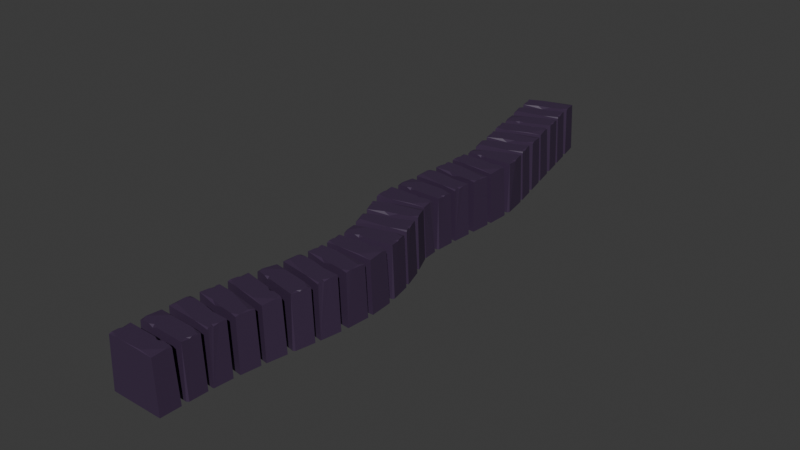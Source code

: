 # Source: puente_derrumbado.blend  (saved by Blender 4.0.36; exported with 4.5.12 LTS)
import bpy
from mathutils import Matrix  # noqa: F401  (used for matrix-valued properties, if any)

bpy.ops.wm.read_factory_settings(use_empty=True)
scene = bpy.context.scene
scene.name = 'Scene'

# ---- collections
col_collection = bpy.data.collections.new('Collection'); scene.collection.children.link(col_collection)

# ---- materials (node trees are filled in below, after node groups)
mat_material_005 = bpy.data.materials.new('Material.005')
mat_material_005.use_transparent_shadow = False
mat_material_001 = bpy.data.materials.new('Material.001')
mat_material_001.use_transparent_shadow = False
mat_material_003 = bpy.data.materials.new('Material.003')
mat_material_003.use_transparent_shadow = False

# ---- material node trees
mat_material_005.use_nodes = True; mat_material_005.node_tree.nodes.clear()
_N = mat_material_005.node_tree.nodes; _L = mat_material_005.node_tree.links
n0 = _N.new('ShaderNodeBsdfPrincipled'); n0.name = 'Principled BSDF'; n0.location = (10, 300)
n0.inputs[0].default_value = (0.05125, 0.02916, 0.06829, 1.0)
n0.inputs[3].default_value = 1.45
n1 = _N.new('ShaderNodeOutputMaterial'); n1.name = 'Material Output'; n1.location = (300, 300)
_L.new(n0.outputs[0], n1.inputs[0])
n1.is_active_output = True
mat_material_001.use_nodes = True; mat_material_001.node_tree.nodes.clear()
_N = mat_material_001.node_tree.nodes; _L = mat_material_001.node_tree.links
n0 = _N.new('ShaderNodeBsdfPrincipled'); n0.name = 'Principled BSDF'; n0.location = (10, 300)
n0.inputs[0].default_value = (0.05125, 0.02916, 0.06829, 1.0)
n0.inputs[3].default_value = 1.45
n1 = _N.new('ShaderNodeOutputMaterial'); n1.name = 'Material Output'; n1.location = (300, 300)
_L.new(n0.outputs[0], n1.inputs[0])
n1.is_active_output = True
mat_material_003.use_nodes = True; mat_material_003.node_tree.nodes.clear()
_N = mat_material_003.node_tree.nodes; _L = mat_material_003.node_tree.links
n0 = _N.new('ShaderNodeBsdfPrincipled'); n0.name = 'Principled BSDF'; n0.location = (10, 300)
n0.inputs[0].default_value = (0.05125, 0.02916, 0.06829, 1.0)
n0.inputs[3].default_value = 1.45
n1 = _N.new('ShaderNodeOutputMaterial'); n1.name = 'Material Output'; n1.location = (300, 300)
_L.new(n0.outputs[0], n1.inputs[0])
n1.is_active_output = True

# ---- world
world_world = bpy.data.worlds.new('World'); scene.world = world_world
world_world.use_nodes = True; world_world.node_tree.nodes.clear()
_N = world_world.node_tree.nodes; _L = world_world.node_tree.links
n0 = _N.new('ShaderNodeOutputWorld'); n0.name = 'World Output'; n0.location = (300, 300)
n1 = _N.new('ShaderNodeBackground'); n1.name = 'Background'; n1.location = (10, 300)
n1.inputs[0].default_value = (0.05088, 0.05088, 0.05088, 1.0)
_L.new(n1.outputs[0], n0.inputs[0])
n0.is_active_output = True
world_world.color = (0.05088, 0.05088, 0.05088)
world_world.use_sun_shadow = False
world_world.sun_shadow_jitter_overblur = 0.0

# ---- meshes
me_cube_005 = bpy.data.meshes.new('Cube.005')
me_cube_005.from_pydata([(49.58, -1.592, -0.6653), (48.61, 0.3893, -5.39), (49.29, 0.3893, -5.549), (47.9, 0.3893, -5.225), (51.53, -1.592, -1.118), (49.23, 0.3894, -5.312), (49.69, -1.593, -5.905), (49.13, 0.3524, -5.533), (47.88, -1.593, -5.085), (49.68, 0.3359, -5.654), (49.37, 0.3898, -1.398), (48.94, 0.3897, -2.522), (49.57, 0.3893, -5.614), (50.23, 0.3895, -4.204), (49.58, 0.3551, -0.8468), (50.11, 0.3899, -0.9742), (49.91, 0.3899, -0.9287), (47.81, -1.593, -5.468), (48.59, 0.3895, -3.793), (49.51, 0.3898, -1.29), (51.37, 0.3493, -1.26), (48.64, 0.2794, -3.3), (50.81, 0.3899, -1.317)], [], [(0, 14, 21, 8), (6, 13, 20, 4), (4, 20, 15, 0), (16, 19, 14), (12, 13, 9), (8, 17, 6, 4), (17, 3, 1, 6), (11, 15, 3, 18), (2, 7, 5), (3, 17, 8), (11, 18, 21), (21, 18, 3), (5, 7, 1), (14, 19, 10), (15, 20, 22), (20, 13, 22), (22, 1, 15), (1, 22, 2, 5), (13, 6, 9), (19, 11, 10), (15, 11, 19, 16), (0, 15, 16, 14), (3, 15, 1), (2, 22, 13, 12), (21, 14, 10, 11), (8, 21, 3), (6, 2, 12, 9), (2, 6, 1, 7), (4, 0, 8)])
_uv = me_cube_005.uv_layers.new(name='UVMap')
_uv.uv.foreach_set('vector', [0.375, 0.0, 0.6128, 0.0, 0.6119, 0.14, 0.375, 0.2308, 0.375, 0.5, 0.625, 0.5183, 0.6108, 0.75, 0.375, 0.75, 0.375, 0.75, 0.6108, 0.75, 0.625, 0.9259, 0.375, 1.0, 0.8284, 0.75, 0.862, 0.7164, 0.6128, 1.0, 0.7362, 0.5, 0.625, 0.5183, 0.6064, 0.5, 0.125, 0.5192, 0.1339, 0.5, 0.375, 0.5, 0.375, 0.75, 0.375, 0.2589, 0.625, 0.25, 0.625, 0.3391, 0.375, 0.5, 0.875, 0.6363, 0.8009, 0.75, 0.875, 0.5, 0.865, 0.5836, 0.625, 0.3656, 0.6017, 0.3692, 0.7554, 0.5228, 0.625, 0.25, 0.1339, 0.5, 0.375, 0.2308, 0.875, 0.6363, 0.865, 0.5836, 0.6119, 0.14, 0.6119, 0.14, 0.865, 0.5836, 0.625, 0.25, 0.7554, 0.5228, 0.6017, 0.3692, 0.7859, 0.5, 0.6128, 1.0, 0.862, 0.7164, 0.625, 0.03123, 0.625, 0.9259, 0.6108, 0.75, 0.625, 0.8095, 0.6108, 0.75, 0.625, 0.5183, 0.625, 0.8095, 0.625, 0.8095, 0.7859, 0.5, 0.8009, 0.75, 0.7859, 0.5, 0.625, 0.8095, 0.7594, 0.5, 0.7554, 0.5228, 0.625, 0.5183, 0.375, 0.5, 0.6064, 0.5, 0.862, 0.7164, 0.875, 0.6363, 0.875, 0.7188, 0.8009, 0.75, 0.875, 0.6363, 0.862, 0.7164, 0.8284, 0.75, 0.375, 1.0, 0.625, 0.9259, 0.625, 0.9534, 0.6128, 1.0, 0.875, 0.5, 0.8009, 0.75, 0.7859, 0.5, 0.7594, 0.5, 0.625, 0.8095, 0.625, 0.5183, 0.7362, 0.5, 0.6119, 0.14, 0.6128, 0.0, 0.625, 0.03123, 0.625, 0.1137, 0.375, 0.2308, 0.6119, 0.14, 0.625, 0.25, 0.375, 0.5, 0.625, 0.3656, 0.625, 0.3888, 0.6064, 0.5, 0.625, 0.3656, 0.375, 0.5, 0.625, 0.3391, 0.6017, 0.3692, 0.375, 0.75, 0.125, 0.75, 0.125, 0.5192])
me_cube_005.materials.append(mat_material_005)
me_cube_005.materials.append(mat_material_001)
me_cube_005.materials.append(mat_material_003)
me_cube_005.update()
me_cube_010 = bpy.data.meshes.new('Cube.010')
me_cube_010.from_pydata([(-8.654, -1.598, -2.597), (-6.765, 0.3841, 0.4678), (-6.78, 0.3841, 1.311), (-6.716, 0.3841, -2.361), (-8.654, -1.598, 2.533), (-6.973, 0.3841, 0.928), (-6.705, -1.598, 2.596), (-6.764, 0.3121, 0.8953), (-6.766, -1.598, -2.537), (-6.792, 0.3307, 2.341), (-8.355, 0.384, -2.412), (-7.753, 0.384, -2.393), (-6.792, 0.3841, 2.048), (-7.255, 0.3841, 2.309), (-8.585, 0.3492, -2.424), (-8.583, 0.384, -1.032), (-8.583, 0.384, -1.547), (-6.609, -1.598, -2.351), (-7.356, 0.3841, -2.193), (-8.338, 0.384, -2.168), (-8.586, 0.3434, 2.276), (-7.557, 0.3466, -2.387), (-8.514, 0.384, 0.9758)], [], [(0, 14, 21, 8), (6, 13, 20, 4), (4, 20, 15, 0), (16, 19, 14), (12, 13, 9), (8, 17, 6, 4), (17, 3, 1, 6), (11, 15, 3, 18), (2, 7, 5), (3, 17, 8), (11, 18, 21), (21, 18, 3), (5, 7, 1), (14, 19, 10), (15, 20, 22), (20, 13, 22), (22, 1, 15), (1, 22, 2, 5), (13, 6, 9), (19, 11, 10), (15, 11, 19, 16), (0, 15, 16, 14), (3, 15, 1), (2, 22, 13, 12), (21, 14, 10, 11), (8, 21, 3), (6, 2, 12, 9), (2, 6, 1, 7), (4, 0, 8)])
me_cube_010.polygons.foreach_set('material_index', [1, 1, 1, 1, 1, 1, 1, 1, 1, 1, 1, 1, 1, 1, 1, 1, 1, 1, 1, 1, 1, 1, 1, 1, 1, 1, 1, 1, 1])
_uv = me_cube_010.uv_layers.new(name='UVMap')
_uv.uv.foreach_set('vector', [0.375, 0.0, 0.6128, 0.0, 0.6119, 0.14, 0.375, 0.2308, 0.375, 0.5, 0.625, 0.5183, 0.6108, 0.75, 0.375, 0.75, 0.375, 0.75, 0.6108, 0.75, 0.625, 0.9259, 0.375, 1.0, 0.8284, 0.75, 0.862, 0.7164, 0.6128, 1.0, 0.7362, 0.5, 0.625, 0.5183, 0.6064, 0.5, 0.125, 0.5192, 0.1339, 0.5, 0.375, 0.5, 0.375, 0.75, 0.375, 0.2589, 0.625, 0.25, 0.625, 0.3391, 0.375, 0.5, 0.875, 0.6363, 0.8009, 0.75, 0.875, 0.5, 0.865, 0.5836, 0.625, 0.3656, 0.6017, 0.3692, 0.7554, 0.5228, 0.625, 0.25, 0.1339, 0.5, 0.375, 0.2308, 0.875, 0.6363, 0.865, 0.5836, 0.6119, 0.14, 0.6119, 0.14, 0.865, 0.5836, 0.625, 0.25, 0.7554, 0.5228, 0.6017, 0.3692, 0.7859, 0.5, 0.6128, 1.0, 0.862, 0.7164, 0.625, 0.03123, 0.625, 0.9259, 0.6108, 0.75, 0.625, 0.8095, 0.6108, 0.75, 0.625, 0.5183, 0.625, 0.8095, 0.625, 0.8095, 0.7859, 0.5, 0.8009, 0.75, 0.7859, 0.5, 0.625, 0.8095, 0.7594, 0.5, 0.7554, 0.5228, 0.625, 0.5183, 0.375, 0.5, 0.6064, 0.5, 0.862, 0.7164, 0.875, 0.6363, 0.875, 0.7188, 0.8009, 0.75, 0.875, 0.6363, 0.862, 0.7164, 0.8284, 0.75, 0.375, 1.0, 0.625, 0.9259, 0.625, 0.9534, 0.6128, 1.0, 0.875, 0.5, 0.8009, 0.75, 0.7859, 0.5, 0.7594, 0.5, 0.625, 0.8095, 0.625, 0.5183, 0.7362, 0.5, 0.6119, 0.14, 0.6128, 0.0, 0.625, 0.03123, 0.625, 0.1137, 0.375, 0.2308, 0.6119, 0.14, 0.625, 0.25, 0.375, 0.5, 0.625, 0.3656, 0.625, 0.3888, 0.6064, 0.5, 0.625, 0.3656, 0.375, 0.5, 0.625, 0.3391, 0.6017, 0.3692, 0.375, 0.75, 0.125, 0.75, 0.125, 0.5192])
me_cube_010.materials.append(mat_material_005)
me_cube_010.materials.append(mat_material_001)
me_cube_010.materials.append(mat_material_003)
me_cube_010.update()
me_cube_011 = bpy.data.meshes.new('Cube.011')
me_cube_011.from_pydata([(-4.266, -1.598, 2.691), (-5.97, 0.3841, -0.3854), (-5.943, 0.3841, -1.229), (-6.062, 0.3841, 2.442), (-3.909, -1.598, -2.426), (-5.747, 0.3841, -0.8453), (-6.008, -1.598, -2.513), (-5.965, 0.3121, -0.8127), (-6.018, -1.598, 2.618), (-5.916, 0.3307, -2.258), (-4.538, 0.3841, 2.49), (-5.113, 0.3841, 2.472), (-5.919, 0.3841, -1.965), (-5.409, 0.3841, -2.225), (-4.321, 0.3494, 2.515), (-4.227, 0.3842, 1.125), (-4.263, 0.3842, 1.64), (-6.158, -1.598, 2.432), (-5.471, 0.3841, 2.273), (-4.54, 0.3841, 2.246), (-3.999, 0.3436, -2.174), (-5.295, 0.3467, 2.466), (-4.161, 0.3842, -0.8818)], [], [(0, 14, 21, 8), (6, 13, 20, 4), (4, 20, 15, 0), (16, 19, 14), (12, 13, 9), (8, 17, 6, 4), (17, 3, 1, 6), (11, 15, 3, 18), (2, 7, 5), (3, 17, 8), (11, 18, 21), (21, 18, 3), (5, 7, 1), (14, 19, 10), (15, 20, 22), (20, 13, 22), (22, 1, 15), (1, 22, 2, 5), (13, 6, 9), (19, 11, 10), (15, 11, 19, 16), (0, 15, 16, 14), (3, 15, 1), (2, 22, 13, 12), (21, 14, 10, 11), (8, 21, 3), (6, 2, 12, 9), (2, 6, 1, 7), (4, 0, 8)])
me_cube_011.polygons.foreach_set('material_index', [1, 1, 1, 1, 1, 1, 1, 1, 1, 1, 1, 1, 1, 1, 1, 1, 1, 1, 1, 1, 1, 1, 1, 1, 1, 1, 1, 1, 1])
_uv = me_cube_011.uv_layers.new(name='UVMap')
_uv.uv.foreach_set('vector', [0.375, 0.0, 0.6128, 0.0, 0.6119, 0.14, 0.375, 0.2308, 0.375, 0.5, 0.625, 0.5183, 0.6108, 0.75, 0.375, 0.75, 0.375, 0.75, 0.6108, 0.75, 0.625, 0.9259, 0.375, 1.0, 0.8284, 0.75, 0.862, 0.7164, 0.6128, 1.0, 0.7362, 0.5, 0.625, 0.5183, 0.6064, 0.5, 0.125, 0.5192, 0.1339, 0.5, 0.375, 0.5, 0.375, 0.75, 0.375, 0.2589, 0.625, 0.25, 0.625, 0.3391, 0.375, 0.5, 0.875, 0.6363, 0.8009, 0.75, 0.875, 0.5, 0.865, 0.5836, 0.625, 0.3656, 0.6017, 0.3692, 0.7554, 0.5228, 0.625, 0.25, 0.1339, 0.5, 0.375, 0.2308, 0.875, 0.6363, 0.865, 0.5836, 0.6119, 0.14, 0.6119, 0.14, 0.865, 0.5836, 0.625, 0.25, 0.7554, 0.5228, 0.6017, 0.3692, 0.7859, 0.5, 0.6128, 1.0, 0.862, 0.7164, 0.625, 0.03123, 0.625, 0.9259, 0.6108, 0.75, 0.625, 0.8095, 0.6108, 0.75, 0.625, 0.5183, 0.625, 0.8095, 0.625, 0.8095, 0.7859, 0.5, 0.8009, 0.75, 0.7859, 0.5, 0.625, 0.8095, 0.7594, 0.5, 0.7554, 0.5228, 0.625, 0.5183, 0.375, 0.5, 0.6064, 0.5, 0.862, 0.7164, 0.875, 0.6363, 0.875, 0.7188, 0.8009, 0.75, 0.875, 0.6363, 0.862, 0.7164, 0.8284, 0.75, 0.375, 1.0, 0.625, 0.9259, 0.625, 0.9534, 0.6128, 1.0, 0.875, 0.5, 0.8009, 0.75, 0.7859, 0.5, 0.7594, 0.5, 0.625, 0.8095, 0.625, 0.5183, 0.7362, 0.5, 0.6119, 0.14, 0.6128, 0.0, 0.625, 0.03123, 0.625, 0.1137, 0.375, 0.2308, 0.6119, 0.14, 0.625, 0.25, 0.375, 0.5, 0.625, 0.3656, 0.625, 0.3888, 0.6064, 0.5, 0.625, 0.3656, 0.375, 0.5, 0.625, 0.3391, 0.6017, 0.3692, 0.375, 0.75, 0.125, 0.75, 0.125, 0.5192])
me_cube_011.materials.append(mat_material_005)
me_cube_011.materials.append(mat_material_001)
me_cube_011.materials.append(mat_material_003)
me_cube_011.update()
me_cube_012 = bpy.data.meshes.new('Cube.012')
me_cube_012.from_pydata([(-1.29, -1.598, -2.175), (-2.638, 0.3843, 2.585), (-3.303, 0.3843, 2.522), (-1.945, 0.3844, 2.651), (-3.387, -1.598, -2.376), (-3.144, 0.3843, 2.318), (-3.797, -1.598, 2.737), (-3.151, 0.3473, 2.559), (-1.863, -1.598, 2.527), (-3.685, 0.3308, 2.501), (-1.455, 0.3844, -1.42), (-1.599, 0.3844, -0.2248), (-3.576, 0.3842, 2.495), (-3.552, 0.3842, 0.9538), (-1.383, 0.3496, -2.006), (-1.95, 0.3844, -2.056), (-1.741, 0.3844, -2.036), (-1.977, -1.598, 2.911), (-1.892, 0.3844, 1.082), (-1.537, 0.3844, -1.567), (-3.296, 0.3437, -2.192), (-1.699, 0.2743, 0.6033), (-2.783, 0.3843, -1.957)], [], [(0, 14, 21, 8), (6, 13, 20, 4), (4, 20, 15, 0), (16, 19, 14), (12, 13, 9), (8, 17, 6, 4), (17, 3, 1, 6), (11, 15, 3, 18), (2, 7, 5), (3, 17, 8), (11, 18, 21), (21, 18, 3), (5, 7, 1), (14, 19, 10), (15, 20, 22), (20, 13, 22), (22, 1, 15), (1, 22, 2, 5), (13, 6, 9), (19, 11, 10), (15, 11, 19, 16), (0, 15, 16, 14), (3, 15, 1), (2, 22, 13, 12), (21, 14, 10, 11), (8, 21, 3), (6, 2, 12, 9), (2, 6, 1, 7), (4, 0, 8)])
me_cube_012.polygons.foreach_set('material_index', [2, 2, 2, 2, 2, 2, 2, 2, 2, 2, 2, 2, 2, 2, 2, 2, 2, 2, 2, 2, 2, 2, 2, 2, 2, 2, 2, 2, 2])
_uv = me_cube_012.uv_layers.new(name='UVMap')
_uv.uv.foreach_set('vector', [0.375, 0.0, 0.6128, 0.0, 0.6119, 0.14, 0.375, 0.2308, 0.375, 0.5, 0.625, 0.5183, 0.6108, 0.75, 0.375, 0.75, 0.375, 0.75, 0.6108, 0.75, 0.625, 0.9259, 0.375, 1.0, 0.8284, 0.75, 0.862, 0.7164, 0.6128, 1.0, 0.7362, 0.5, 0.625, 0.5183, 0.6064, 0.5, 0.125, 0.5192, 0.1339, 0.5, 0.375, 0.5, 0.375, 0.75, 0.375, 0.2589, 0.625, 0.25, 0.625, 0.3391, 0.375, 0.5, 0.875, 0.6363, 0.8009, 0.75, 0.875, 0.5, 0.865, 0.5836, 0.625, 0.3656, 0.6017, 0.3692, 0.7554, 0.5228, 0.625, 0.25, 0.1339, 0.5, 0.375, 0.2308, 0.875, 0.6363, 0.865, 0.5836, 0.6119, 0.14, 0.6119, 0.14, 0.865, 0.5836, 0.625, 0.25, 0.7554, 0.5228, 0.6017, 0.3692, 0.7859, 0.5, 0.6128, 1.0, 0.862, 0.7164, 0.625, 0.03123, 0.625, 0.9259, 0.6108, 0.75, 0.625, 0.8095, 0.6108, 0.75, 0.625, 0.5183, 0.625, 0.8095, 0.625, 0.8095, 0.7859, 0.5, 0.8009, 0.75, 0.7859, 0.5, 0.625, 0.8095, 0.7594, 0.5, 0.7554, 0.5228, 0.625, 0.5183, 0.375, 0.5, 0.6064, 0.5, 0.862, 0.7164, 0.875, 0.6363, 0.875, 0.7188, 0.8009, 0.75, 0.875, 0.6363, 0.862, 0.7164, 0.8284, 0.75, 0.375, 1.0, 0.625, 0.9259, 0.625, 0.9534, 0.6128, 1.0, 0.875, 0.5, 0.8009, 0.75, 0.7859, 0.5, 0.7594, 0.5, 0.625, 0.8095, 0.625, 0.5183, 0.7362, 0.5, 0.6119, 0.14, 0.6128, 0.0, 0.625, 0.03123, 0.625, 0.1137, 0.375, 0.2308, 0.6119, 0.14, 0.625, 0.25, 0.375, 0.5, 0.625, 0.3656, 0.625, 0.3888, 0.6064, 0.5, 0.625, 0.3656, 0.375, 0.5, 0.625, 0.3391, 0.6017, 0.3692, 0.375, 0.75, 0.125, 0.75, 0.125, 0.5192])
me_cube_012.materials.append(mat_material_005)
me_cube_012.materials.append(mat_material_001)
me_cube_012.materials.append(mat_material_003)
me_cube_012.update()
me_cube_013 = bpy.data.meshes.new('Cube.013')
me_cube_013.from_pydata([(-1.357, -1.598, 2.996), (0.1066, 0.3847, -1.704), (0.8295, 0.3848, -1.594), (-0.6466, 0.3846, -1.819), (0.5264, -1.598, 3.284), (0.6437, 0.3848, -1.401), (1.391, -1.597, -1.772), (0.6657, 0.3478, -1.642), (-0.7322, -1.598, -1.699), (1.246, 0.3315, -1.546), (-1.193, 0.3845, 2.245), (-1.033, 0.3845, 1.052), (1.125, 0.3849, -1.548), (0.9804, 0.3849, -0.01593), (-1.273, 0.3497, 2.83), (-0.7595, 0.3846, 2.904), (-0.9494, 0.3846, 2.875), (-0.6069, -1.598, -2.078), (-0.7188, 0.3846, -0.2443), (-1.121, 0.3845, 2.396), (0.4579, 0.3443, 3.096), (-0.9213, 0.2744, 0.2255), (0.007178, 0.3847, 2.841)], [], [(0, 14, 21, 8), (6, 13, 20, 4), (4, 20, 15, 0), (16, 19, 14), (12, 13, 9), (8, 17, 6, 4), (17, 3, 1, 6), (11, 15, 3, 18), (2, 7, 5), (3, 17, 8), (11, 18, 21), (21, 18, 3), (5, 7, 1), (14, 19, 10), (15, 20, 22), (20, 13, 22), (22, 1, 15), (1, 22, 2, 5), (13, 6, 9), (19, 11, 10), (15, 11, 19, 16), (0, 15, 16, 14), (3, 15, 1), (2, 22, 13, 12), (21, 14, 10, 11), (8, 21, 3), (6, 2, 12, 9), (2, 6, 1, 7), (4, 0, 8)])
_uv = me_cube_013.uv_layers.new(name='UVMap')
_uv.uv.foreach_set('vector', [0.375, 0.0, 0.6128, 0.0, 0.6119, 0.14, 0.375, 0.2308, 0.375, 0.5, 0.625, 0.5183, 0.6108, 0.75, 0.375, 0.75, 0.375, 0.75, 0.6108, 0.75, 0.625, 0.9259, 0.375, 1.0, 0.8284, 0.75, 0.862, 0.7164, 0.6128, 1.0, 0.7362, 0.5, 0.625, 0.5183, 0.6064, 0.5, 0.125, 0.5192, 0.1339, 0.5, 0.375, 0.5, 0.375, 0.75, 0.375, 0.2589, 0.625, 0.25, 0.625, 0.3391, 0.375, 0.5, 0.875, 0.6363, 0.8009, 0.75, 0.875, 0.5, 0.865, 0.5836, 0.625, 0.3656, 0.6017, 0.3692, 0.7554, 0.5228, 0.625, 0.25, 0.1339, 0.5, 0.375, 0.2308, 0.875, 0.6363, 0.865, 0.5836, 0.6119, 0.14, 0.6119, 0.14, 0.865, 0.5836, 0.625, 0.25, 0.7554, 0.5228, 0.6017, 0.3692, 0.7859, 0.5, 0.6128, 1.0, 0.862, 0.7164, 0.625, 0.03123, 0.625, 0.9259, 0.6108, 0.75, 0.625, 0.8095, 0.6108, 0.75, 0.625, 0.5183, 0.625, 0.8095, 0.625, 0.8095, 0.7859, 0.5, 0.8009, 0.75, 0.7859, 0.5, 0.625, 0.8095, 0.7594, 0.5, 0.7554, 0.5228, 0.625, 0.5183, 0.375, 0.5, 0.6064, 0.5, 0.862, 0.7164, 0.875, 0.6363, 0.875, 0.7188, 0.8009, 0.75, 0.875, 0.6363, 0.862, 0.7164, 0.8284, 0.75, 0.375, 1.0, 0.625, 0.9259, 0.625, 0.9534, 0.6128, 1.0, 0.875, 0.5, 0.8009, 0.75, 0.7859, 0.5, 0.7594, 0.5, 0.625, 0.8095, 0.625, 0.5183, 0.7362, 0.5, 0.6119, 0.14, 0.6128, 0.0, 0.625, 0.03123, 0.625, 0.1137, 0.375, 0.2308, 0.6119, 0.14, 0.625, 0.25, 0.375, 0.5, 0.625, 0.3656, 0.625, 0.3888, 0.6064, 0.5, 0.625, 0.3656, 0.375, 0.5, 0.625, 0.3391, 0.6017, 0.3692, 0.375, 0.75, 0.125, 0.75, 0.125, 0.5192])
me_cube_013.materials.append(mat_material_005)
me_cube_013.materials.append(mat_material_001)
me_cube_013.materials.append(mat_material_003)
me_cube_013.update()
me_cube_014 = bpy.data.meshes.new('Cube.014')
me_cube_014.from_pydata([(1.883, -1.597, -1.682), (3.207, 0.3854, 1.635), (3.04, 0.3854, 2.462), (3.767, 0.3855, -1.138), (0.9844, -1.597, 3.368), (2.916, 0.3854, 2.054), (2.887, -1.597, 3.738), (3.131, 0.3135, 2.056), (3.753, -1.597, -1.319), (2.842, 0.332, 3.472), (2.152, 0.3851, -1.452), (2.761, 0.3853, -1.334), (2.894, 0.3854, 3.184), (2.382, 0.3853, 3.366), (1.92, 0.3502, -1.502), (1.677, 0.385, -0.1302), (1.768, 0.385, -0.6377), (3.872, -1.597, -1.111), (3.114, 0.3854, -1.073), (2.126, 0.3851, -1.208), (1.092, 0.3444, 3.125), (2.954, 0.3479, -1.296), (1.391, 0.385, 1.857)], [], [(0, 14, 21, 8), (6, 13, 20, 4), (4, 20, 15, 0), (16, 19, 14), (12, 13, 9), (8, 17, 6, 4), (17, 3, 1, 6), (11, 15, 3, 18), (2, 7, 5), (3, 17, 8), (11, 18, 21), (21, 18, 3), (5, 7, 1), (14, 19, 10), (15, 20, 22), (20, 13, 22), (22, 1, 15), (1, 22, 2, 5), (13, 6, 9), (19, 11, 10), (15, 11, 19, 16), (0, 15, 16, 14), (3, 15, 1), (2, 22, 13, 12), (21, 14, 10, 11), (8, 21, 3), (6, 2, 12, 9), (2, 6, 1, 7), (4, 0, 8)])
me_cube_014.polygons.foreach_set('material_index', [1, 1, 1, 1, 1, 1, 1, 1, 1, 1, 1, 1, 1, 1, 1, 1, 1, 1, 1, 1, 1, 1, 1, 1, 1, 1, 1, 1, 1])
_uv = me_cube_014.uv_layers.new(name='UVMap')
_uv.uv.foreach_set('vector', [0.375, 0.0, 0.6128, 0.0, 0.6119, 0.14, 0.375, 0.2308, 0.375, 0.5, 0.625, 0.5183, 0.6108, 0.75, 0.375, 0.75, 0.375, 0.75, 0.6108, 0.75, 0.625, 0.9259, 0.375, 1.0, 0.8284, 0.75, 0.862, 0.7164, 0.6128, 1.0, 0.7362, 0.5, 0.625, 0.5183, 0.6064, 0.5, 0.125, 0.5192, 0.1339, 0.5, 0.375, 0.5, 0.375, 0.75, 0.375, 0.2589, 0.625, 0.25, 0.625, 0.3391, 0.375, 0.5, 0.875, 0.6363, 0.8009, 0.75, 0.875, 0.5, 0.865, 0.5836, 0.625, 0.3656, 0.6017, 0.3692, 0.7554, 0.5228, 0.625, 0.25, 0.1339, 0.5, 0.375, 0.2308, 0.875, 0.6363, 0.865, 0.5836, 0.6119, 0.14, 0.6119, 0.14, 0.865, 0.5836, 0.625, 0.25, 0.7554, 0.5228, 0.6017, 0.3692, 0.7859, 0.5, 0.6128, 1.0, 0.862, 0.7164, 0.625, 0.03123, 0.625, 0.9259, 0.6108, 0.75, 0.625, 0.8095, 0.6108, 0.75, 0.625, 0.5183, 0.625, 0.8095, 0.625, 0.8095, 0.7859, 0.5, 0.8009, 0.75, 0.7859, 0.5, 0.625, 0.8095, 0.7594, 0.5, 0.7554, 0.5228, 0.625, 0.5183, 0.375, 0.5, 0.6064, 0.5, 0.862, 0.7164, 0.875, 0.6363, 0.875, 0.7188, 0.8009, 0.75, 0.875, 0.6363, 0.862, 0.7164, 0.8284, 0.75, 0.375, 1.0, 0.625, 0.9259, 0.625, 0.9534, 0.6128, 1.0, 0.875, 0.5, 0.8009, 0.75, 0.7859, 0.5, 0.7594, 0.5, 0.625, 0.8095, 0.625, 0.5183, 0.7362, 0.5, 0.6119, 0.14, 0.6128, 0.0, 0.625, 0.03123, 0.625, 0.1137, 0.375, 0.2308, 0.6119, 0.14, 0.625, 0.25, 0.375, 0.5, 0.625, 0.3656, 0.625, 0.3888, 0.6064, 0.5, 0.625, 0.3656, 0.375, 0.5, 0.625, 0.3391, 0.6017, 0.3692, 0.375, 0.75, 0.125, 0.75, 0.125, 0.5192])
me_cube_014.materials.append(mat_material_005)
me_cube_014.materials.append(mat_material_001)
me_cube_014.materials.append(mat_material_003)
me_cube_014.update()
me_cube_015 = bpy.data.meshes.new('Cube.015')
me_cube_015.from_pydata([(5.417, -1.596, 4.267), (4.138, 0.3857, 0.9329), (4.306, 0.3857, 0.1061), (3.574, 0.3856, 3.705), (6.409, -1.596, -0.765), (4.431, 0.3858, 0.5178), (4.466, -1.597, -1.171), (4.215, 0.3137, 0.5124), (3.593, -1.597, 3.888), (4.506, 0.3323, -0.9037), (5.141, 0.3861, 4.036), (4.548, 0.3859, 3.911), (4.453, 0.3857, -0.6154), (4.978, 0.3859, -0.7871), (5.375, 0.3514, 4.086), (5.644, 0.3862, 2.72), (5.544, 0.3862, 3.225), (3.48, -1.597, 3.678), (4.209, 0.3858, 3.647), (5.172, 0.3861, 3.793), (6.29, 0.3457, -0.524), (4.36, 0.3485, 3.872), (5.967, 0.3862, 0.7398)], [], [(0, 14, 21, 8), (6, 13, 20, 4), (4, 20, 15, 0), (16, 19, 14), (12, 13, 9), (8, 17, 6, 4), (17, 3, 1, 6), (11, 15, 3, 18), (2, 7, 5), (3, 17, 8), (11, 18, 21), (21, 18, 3), (5, 7, 1), (14, 19, 10), (15, 20, 22), (20, 13, 22), (22, 1, 15), (1, 22, 2, 5), (13, 6, 9), (19, 11, 10), (15, 11, 19, 16), (0, 15, 16, 14), (3, 15, 1), (2, 22, 13, 12), (21, 14, 10, 11), (8, 21, 3), (6, 2, 12, 9), (2, 6, 1, 7), (4, 0, 8)])
me_cube_015.polygons.foreach_set('material_index', [1, 1, 1, 1, 1, 1, 1, 1, 1, 1, 1, 1, 1, 1, 1, 1, 1, 1, 1, 1, 1, 1, 1, 1, 1, 1, 1, 1, 1])
_uv = me_cube_015.uv_layers.new(name='UVMap')
_uv.uv.foreach_set('vector', [0.375, 0.0, 0.6128, 0.0, 0.6119, 0.14, 0.375, 0.2308, 0.375, 0.5, 0.625, 0.5183, 0.6108, 0.75, 0.375, 0.75, 0.375, 0.75, 0.6108, 0.75, 0.625, 0.9259, 0.375, 1.0, 0.8284, 0.75, 0.862, 0.7164, 0.6128, 1.0, 0.7362, 0.5, 0.625, 0.5183, 0.6064, 0.5, 0.125, 0.5192, 0.1339, 0.5, 0.375, 0.5, 0.375, 0.75, 0.375, 0.2589, 0.625, 0.25, 0.625, 0.3391, 0.375, 0.5, 0.875, 0.6363, 0.8009, 0.75, 0.875, 0.5, 0.865, 0.5836, 0.625, 0.3656, 0.6017, 0.3692, 0.7554, 0.5228, 0.625, 0.25, 0.1339, 0.5, 0.375, 0.2308, 0.875, 0.6363, 0.865, 0.5836, 0.6119, 0.14, 0.6119, 0.14, 0.865, 0.5836, 0.625, 0.25, 0.7554, 0.5228, 0.6017, 0.3692, 0.7859, 0.5, 0.6128, 1.0, 0.862, 0.7164, 0.625, 0.03123, 0.625, 0.9259, 0.6108, 0.75, 0.625, 0.8095, 0.6108, 0.75, 0.625, 0.5183, 0.625, 0.8095, 0.625, 0.8095, 0.7859, 0.5, 0.8009, 0.75, 0.7859, 0.5, 0.625, 0.8095, 0.7594, 0.5, 0.7554, 0.5228, 0.625, 0.5183, 0.375, 0.5, 0.6064, 0.5, 0.862, 0.7164, 0.875, 0.6363, 0.875, 0.7188, 0.8009, 0.75, 0.875, 0.6363, 0.862, 0.7164, 0.8284, 0.75, 0.375, 1.0, 0.625, 0.9259, 0.625, 0.9534, 0.6128, 1.0, 0.875, 0.5, 0.8009, 0.75, 0.7859, 0.5, 0.7594, 0.5, 0.625, 0.8095, 0.625, 0.5183, 0.7362, 0.5, 0.6119, 0.14, 0.6128, 0.0, 0.625, 0.03123, 0.625, 0.1137, 0.375, 0.2308, 0.6119, 0.14, 0.625, 0.25, 0.375, 0.5, 0.625, 0.3656, 0.625, 0.3888, 0.6064, 0.5, 0.625, 0.3656, 0.375, 0.5, 0.625, 0.3391, 0.6017, 0.3692, 0.375, 0.75, 0.125, 0.75, 0.125, 0.5192])
me_cube_015.materials.append(mat_material_005)
me_cube_015.materials.append(mat_material_001)
me_cube_015.materials.append(mat_material_003)
me_cube_015.update()
me_cube_016 = bpy.data.meshes.new('Cube.016')
me_cube_016.from_pydata([(8.722, -1.595, -0.3522), (7.196, 0.3868, 4.346), (6.479, 0.3866, 4.209), (7.979, 0.3871, 4.459), (6.877, -1.596, -0.6731), (6.667, 0.3866, 4.024), (5.926, -1.596, 4.367), (6.64, 0.3496, 4.264), (8.074, -1.595, 4.34), (6.067, 0.333, 4.145), (8.55, 0.3871, 0.3981), (8.382, 0.3871, 1.59), (6.187, 0.3865, 4.152), (6.359, 0.3865, 2.62), (8.634, 0.3523, -0.1862), (8.141, 0.3869, -0.2513), (8.323, 0.387, -0.2255), (7.944, -1.595, 4.718), (8.059, 0.387, 2.887), (8.481, 0.3871, 0.2485), (6.936, 0.3459, -0.4827), (8.266, 0.2769, 2.416), (7.382, 0.3867, -0.2068)], [], [(0, 14, 21, 8), (6, 13, 20, 4), (4, 20, 15, 0), (16, 19, 14), (12, 13, 9), (8, 17, 6, 4), (17, 3, 1, 6), (11, 15, 3, 18), (2, 7, 5), (3, 17, 8), (11, 18, 21), (21, 18, 3), (5, 7, 1), (14, 19, 10), (15, 20, 22), (20, 13, 22), (22, 1, 15), (1, 22, 2, 5), (13, 6, 9), (19, 11, 10), (15, 11, 19, 16), (0, 15, 16, 14), (3, 15, 1), (2, 22, 13, 12), (21, 14, 10, 11), (8, 21, 3), (6, 2, 12, 9), (2, 6, 1, 7), (4, 0, 8)])
me_cube_016.polygons.foreach_set('material_index', [2, 2, 2, 2, 2, 2, 2, 2, 2, 2, 2, 2, 2, 2, 2, 2, 2, 2, 2, 2, 2, 2, 2, 2, 2, 2, 2, 2, 2])
_uv = me_cube_016.uv_layers.new(name='UVMap')
_uv.uv.foreach_set('vector', [0.375, 0.0, 0.6128, 0.0, 0.6119, 0.14, 0.375, 0.2308, 0.375, 0.5, 0.625, 0.5183, 0.6108, 0.75, 0.375, 0.75, 0.375, 0.75, 0.6108, 0.75, 0.625, 0.9259, 0.375, 1.0, 0.8284, 0.75, 0.862, 0.7164, 0.6128, 1.0, 0.7362, 0.5, 0.625, 0.5183, 0.6064, 0.5, 0.125, 0.5192, 0.1339, 0.5, 0.375, 0.5, 0.375, 0.75, 0.375, 0.2589, 0.625, 0.25, 0.625, 0.3391, 0.375, 0.5, 0.875, 0.6363, 0.8009, 0.75, 0.875, 0.5, 0.865, 0.5836, 0.625, 0.3656, 0.6017, 0.3692, 0.7554, 0.5228, 0.625, 0.25, 0.1339, 0.5, 0.375, 0.2308, 0.875, 0.6363, 0.865, 0.5836, 0.6119, 0.14, 0.6119, 0.14, 0.865, 0.5836, 0.625, 0.25, 0.7554, 0.5228, 0.6017, 0.3692, 0.7859, 0.5, 0.6128, 1.0, 0.862, 0.7164, 0.625, 0.03123, 0.625, 0.9259, 0.6108, 0.75, 0.625, 0.8095, 0.6108, 0.75, 0.625, 0.5183, 0.625, 0.8095, 0.625, 0.8095, 0.7859, 0.5, 0.8009, 0.75, 0.7859, 0.5, 0.625, 0.8095, 0.7594, 0.5, 0.7554, 0.5228, 0.625, 0.5183, 0.375, 0.5, 0.6064, 0.5, 0.862, 0.7164, 0.875, 0.6363, 0.875, 0.7188, 0.8009, 0.75, 0.875, 0.6363, 0.862, 0.7164, 0.8284, 0.75, 0.375, 1.0, 0.625, 0.9259, 0.625, 0.9534, 0.6128, 1.0, 0.875, 0.5, 0.8009, 0.75, 0.7859, 0.5, 0.7594, 0.5, 0.625, 0.8095, 0.625, 0.5183, 0.7362, 0.5, 0.6119, 0.14, 0.6128, 0.0, 0.625, 0.03123, 0.625, 0.1137, 0.375, 0.2308, 0.6119, 0.14, 0.625, 0.25, 0.375, 0.5, 0.625, 0.3656, 0.625, 0.3888, 0.6064, 0.5, 0.625, 0.3656, 0.375, 0.5, 0.625, 0.3391, 0.6017, 0.3692, 0.375, 0.75, 0.125, 0.75, 0.125, 0.5192])
me_cube_016.materials.append(mat_material_005)
me_cube_016.materials.append(mat_material_001)
me_cube_016.materials.append(mat_material_003)
me_cube_016.update()
me_cube_017 = bpy.data.meshes.new('Cube.017')
me_cube_017.from_pydata([(8.656, -1.595, 4.819), (9.933, 0.3876, 0.06387), (10.55, 0.3878, 0.09625), (9.278, 0.3873, -0.007633), (10.89, -1.594, 4.988), (10.41, 0.3877, 0.3073), (11.0, -1.594, -0.1398), (10.41, 0.3507, 0.06578), (9.205, -1.595, 0.1146), (10.9, 0.3345, 0.1005), (8.812, 0.3874, 4.066), (8.949, 0.3874, 2.87), (10.8, 0.3879, 0.1104), (10.86, 0.3879, 1.652), (8.743, 0.3526, 4.653), (9.331, 0.3876, 4.721), (9.111, 0.3875, 4.699), (9.314, -1.595, -0.2666), (9.231, 0.3874, 1.569), (8.897, 0.3874, 4.218), (10.78, 0.3475, 4.807), (9.044, 0.2772, 2.042), (10.22, 0.3879, 4.593)], [], [(0, 14, 21, 8), (6, 13, 20, 4), (4, 20, 15, 0), (16, 19, 14), (12, 13, 9), (8, 17, 6, 4), (17, 3, 1, 6), (11, 15, 3, 18), (2, 7, 5), (3, 17, 8), (11, 18, 21), (21, 18, 3), (5, 7, 1), (14, 19, 10), (15, 20, 22), (20, 13, 22), (22, 1, 15), (1, 22, 2, 5), (13, 6, 9), (19, 11, 10), (15, 11, 19, 16), (0, 15, 16, 14), (3, 15, 1), (2, 22, 13, 12), (21, 14, 10, 11), (8, 21, 3), (6, 2, 12, 9), (2, 6, 1, 7), (4, 0, 8)])
_uv = me_cube_017.uv_layers.new(name='UVMap')
_uv.uv.foreach_set('vector', [0.375, 0.0, 0.6128, 0.0, 0.6119, 0.14, 0.375, 0.2308, 0.375, 0.5, 0.625, 0.5183, 0.6108, 0.75, 0.375, 0.75, 0.375, 0.75, 0.6108, 0.75, 0.625, 0.9259, 0.375, 1.0, 0.8284, 0.75, 0.862, 0.7164, 0.6128, 1.0, 0.7362, 0.5, 0.625, 0.5183, 0.6064, 0.5, 0.125, 0.5192, 0.1339, 0.5, 0.375, 0.5, 0.375, 0.75, 0.375, 0.2589, 0.625, 0.25, 0.625, 0.3391, 0.375, 0.5, 0.875, 0.6363, 0.8009, 0.75, 0.875, 0.5, 0.865, 0.5836, 0.625, 0.3656, 0.6017, 0.3692, 0.7554, 0.5228, 0.625, 0.25, 0.1339, 0.5, 0.375, 0.2308, 0.875, 0.6363, 0.865, 0.5836, 0.6119, 0.14, 0.6119, 0.14, 0.865, 0.5836, 0.625, 0.25, 0.7554, 0.5228, 0.6017, 0.3692, 0.7859, 0.5, 0.6128, 1.0, 0.862, 0.7164, 0.625, 0.03123, 0.625, 0.9259, 0.6108, 0.75, 0.625, 0.8095, 0.6108, 0.75, 0.625, 0.5183, 0.625, 0.8095, 0.625, 0.8095, 0.7859, 0.5, 0.8009, 0.75, 0.7859, 0.5, 0.625, 0.8095, 0.7594, 0.5, 0.7554, 0.5228, 0.625, 0.5183, 0.375, 0.5, 0.6064, 0.5, 0.862, 0.7164, 0.875, 0.6363, 0.875, 0.7188, 0.8009, 0.75, 0.875, 0.6363, 0.862, 0.7164, 0.8284, 0.75, 0.375, 1.0, 0.625, 0.9259, 0.625, 0.9534, 0.6128, 1.0, 0.875, 0.5, 0.8009, 0.75, 0.7859, 0.5, 0.7594, 0.5, 0.625, 0.8095, 0.625, 0.5183, 0.7362, 0.5, 0.6119, 0.14, 0.6128, 0.0, 0.625, 0.03123, 0.625, 0.1137, 0.375, 0.2308, 0.6119, 0.14, 0.625, 0.25, 0.375, 0.5, 0.625, 0.3656, 0.625, 0.3888, 0.6064, 0.5, 0.625, 0.3656, 0.375, 0.5, 0.625, 0.3391, 0.6017, 0.3692, 0.375, 0.75, 0.125, 0.75, 0.125, 0.5192])
me_cube_017.materials.append(mat_material_005)
me_cube_017.materials.append(mat_material_001)
me_cube_017.materials.append(mat_material_003)
me_cube_017.update()
me_cube_018 = bpy.data.meshes.new('Cube.018')
me_cube_018.from_pydata([(11.42, -1.594, -0.1161), (13.37, 0.3887, 2.768), (13.47, 0.3888, 3.606), (13.04, 0.3885, -0.04172), (11.44, -1.594, 5.013), (13.21, 0.3887, 3.245), (13.74, -1.593, 4.871), (13.43, 0.3168, 3.192), (12.98, -1.594, -0.2124), (13.6, 0.3355, 4.628), (11.67, 0.3881, 0.04032), (12.18, 0.3883, 0.006838), (13.55, 0.3889, 4.337), (13.04, 0.3887, 4.648), (11.47, 0.3533, 0.04926), (11.49, 0.3881, 1.442), (11.48, 0.3881, 0.9264), (13.13, -1.594, -0.03866), (12.53, 0.3884, 0.1747), (11.69, 0.3881, 0.2833), (11.51, 0.3477, 4.749), (12.35, 0.3509, -0.003139), (11.58, 0.3883, 3.443)], [], [(0, 14, 21, 8), (6, 13, 20, 4), (4, 20, 15, 0), (16, 19, 14), (12, 13, 9), (8, 17, 6, 4), (17, 3, 1, 6), (11, 15, 3, 18), (2, 7, 5), (3, 17, 8), (11, 18, 21), (21, 18, 3), (5, 7, 1), (14, 19, 10), (15, 20, 22), (20, 13, 22), (22, 1, 15), (1, 22, 2, 5), (13, 6, 9), (19, 11, 10), (15, 11, 19, 16), (0, 15, 16, 14), (3, 15, 1), (2, 22, 13, 12), (21, 14, 10, 11), (8, 21, 3), (6, 2, 12, 9), (2, 6, 1, 7), (4, 0, 8)])
me_cube_018.polygons.foreach_set('material_index', [1, 1, 1, 1, 1, 1, 1, 1, 1, 1, 1, 1, 1, 1, 1, 1, 1, 1, 1, 1, 1, 1, 1, 1, 1, 1, 1, 1, 1])
_uv = me_cube_018.uv_layers.new(name='UVMap')
_uv.uv.foreach_set('vector', [0.375, 0.0, 0.6128, 0.0, 0.6119, 0.14, 0.375, 0.2308, 0.375, 0.5, 0.625, 0.5183, 0.6108, 0.75, 0.375, 0.75, 0.375, 0.75, 0.6108, 0.75, 0.625, 0.9259, 0.375, 1.0, 0.8284, 0.75, 0.862, 0.7164, 0.6128, 1.0, 0.7362, 0.5, 0.625, 0.5183, 0.6064, 0.5, 0.125, 0.5192, 0.1339, 0.5, 0.375, 0.5, 0.375, 0.75, 0.375, 0.2589, 0.625, 0.25, 0.625, 0.3391, 0.375, 0.5, 0.875, 0.6363, 0.8009, 0.75, 0.875, 0.5, 0.865, 0.5836, 0.625, 0.3656, 0.6017, 0.3692, 0.7554, 0.5228, 0.625, 0.25, 0.1339, 0.5, 0.375, 0.2308, 0.875, 0.6363, 0.865, 0.5836, 0.6119, 0.14, 0.6119, 0.14, 0.865, 0.5836, 0.625, 0.25, 0.7554, 0.5228, 0.6017, 0.3692, 0.7859, 0.5, 0.6128, 1.0, 0.862, 0.7164, 0.625, 0.03123, 0.625, 0.9259, 0.6108, 0.75, 0.625, 0.8095, 0.6108, 0.75, 0.625, 0.5183, 0.625, 0.8095, 0.625, 0.8095, 0.7859, 0.5, 0.8009, 0.75, 0.7859, 0.5, 0.625, 0.8095, 0.7594, 0.5, 0.7554, 0.5228, 0.625, 0.5183, 0.375, 0.5, 0.6064, 0.5, 0.862, 0.7164, 0.875, 0.6363, 0.875, 0.7188, 0.8009, 0.75, 0.875, 0.6363, 0.862, 0.7164, 0.8284, 0.75, 0.375, 1.0, 0.625, 0.9259, 0.625, 0.9534, 0.6128, 1.0, 0.875, 0.5, 0.8009, 0.75, 0.7859, 0.5, 0.7594, 0.5, 0.625, 0.8095, 0.625, 0.5183, 0.7362, 0.5, 0.6119, 0.14, 0.6128, 0.0, 0.625, 0.03123, 0.625, 0.1137, 0.375, 0.2308, 0.6119, 0.14, 0.625, 0.25, 0.375, 0.5, 0.625, 0.3656, 0.625, 0.3888, 0.6064, 0.5, 0.625, 0.3656, 0.375, 0.5, 0.625, 0.3391, 0.6017, 0.3692, 0.375, 0.75, 0.125, 0.75, 0.125, 0.5192])
me_cube_018.materials.append(mat_material_005)
me_cube_018.materials.append(mat_material_001)
me_cube_018.materials.append(mat_material_003)
me_cube_018.update()
me_cube_019 = bpy.data.meshes.new('Cube.019')
me_cube_019.from_pydata([(16.61, -1.593, 4.284), (14.01, 0.3888, 1.769), (13.87, 0.3888, 0.9359), (14.46, 0.3891, 4.561), (15.27, -1.593, -0.6682), (14.12, 0.3888, 1.272), (13.59, -1.594, -0.312), (13.93, 0.3168, 1.349), (14.55, -1.593, 4.723), (13.7, 0.3353, -0.07903), (16.24, 0.3894, 4.213), (15.57, 0.3893, 4.35), (13.76, 0.3887, 0.2091), (14.12, 0.3888, -0.1429), (16.49, 0.3547, 4.142), (16.12, 0.3893, 2.797), (16.26, 0.3894, 3.295), (14.35, -1.593, 4.576), (15.11, 0.3892, 4.248), (16.16, 0.3894, 3.983), (15.27, 0.3484, -0.3999), (15.36, 0.3519, 4.391), (15.55, 0.3891, 0.8793)], [], [(0, 14, 21, 8), (6, 13, 20, 4), (4, 20, 15, 0), (16, 19, 14), (12, 13, 9), (8, 17, 6, 4), (17, 3, 1, 6), (11, 15, 3, 18), (2, 7, 5), (3, 17, 8), (11, 18, 21), (21, 18, 3), (5, 7, 1), (14, 19, 10), (15, 20, 22), (20, 13, 22), (22, 1, 15), (1, 22, 2, 5), (13, 6, 9), (19, 11, 10), (15, 11, 19, 16), (0, 15, 16, 14), (3, 15, 1), (2, 22, 13, 12), (21, 14, 10, 11), (8, 21, 3), (6, 2, 12, 9), (2, 6, 1, 7), (4, 0, 8)])
me_cube_019.polygons.foreach_set('material_index', [1, 1, 1, 1, 1, 1, 1, 1, 1, 1, 1, 1, 1, 1, 1, 1, 1, 1, 1, 1, 1, 1, 1, 1, 1, 1, 1, 1, 1])
_uv = me_cube_019.uv_layers.new(name='UVMap')
_uv.uv.foreach_set('vector', [0.375, 0.0, 0.6128, 0.0, 0.6119, 0.14, 0.375, 0.2308, 0.375, 0.5, 0.625, 0.5183, 0.6108, 0.75, 0.375, 0.75, 0.375, 0.75, 0.6108, 0.75, 0.625, 0.9259, 0.375, 1.0, 0.8284, 0.75, 0.862, 0.7164, 0.6128, 1.0, 0.7362, 0.5, 0.625, 0.5183, 0.6064, 0.5, 0.125, 0.5192, 0.1339, 0.5, 0.375, 0.5, 0.375, 0.75, 0.375, 0.2589, 0.625, 0.25, 0.625, 0.3391, 0.375, 0.5, 0.875, 0.6363, 0.8009, 0.75, 0.875, 0.5, 0.865, 0.5836, 0.625, 0.3656, 0.6017, 0.3692, 0.7554, 0.5228, 0.625, 0.25, 0.1339, 0.5, 0.375, 0.2308, 0.875, 0.6363, 0.865, 0.5836, 0.6119, 0.14, 0.6119, 0.14, 0.865, 0.5836, 0.625, 0.25, 0.7554, 0.5228, 0.6017, 0.3692, 0.7859, 0.5, 0.6128, 1.0, 0.862, 0.7164, 0.625, 0.03123, 0.625, 0.9259, 0.6108, 0.75, 0.625, 0.8095, 0.6108, 0.75, 0.625, 0.5183, 0.625, 0.8095, 0.625, 0.8095, 0.7859, 0.5, 0.8009, 0.75, 0.7859, 0.5, 0.625, 0.8095, 0.7594, 0.5, 0.7554, 0.5228, 0.625, 0.5183, 0.375, 0.5, 0.6064, 0.5, 0.862, 0.7164, 0.875, 0.6363, 0.875, 0.7188, 0.8009, 0.75, 0.875, 0.6363, 0.862, 0.7164, 0.8284, 0.75, 0.375, 1.0, 0.625, 0.9259, 0.625, 0.9534, 0.6128, 1.0, 0.875, 0.5, 0.8009, 0.75, 0.7859, 0.5, 0.7594, 0.5, 0.625, 0.8095, 0.625, 0.5183, 0.7362, 0.5, 0.6119, 0.14, 0.6128, 0.0, 0.625, 0.03123, 0.625, 0.1137, 0.375, 0.2308, 0.6119, 0.14, 0.625, 0.25, 0.375, 0.5, 0.625, 0.3656, 0.625, 0.3888, 0.6064, 0.5, 0.625, 0.3656, 0.375, 0.5, 0.625, 0.3391, 0.6017, 0.3692, 0.375, 0.75, 0.125, 0.75, 0.125, 0.5192])
me_cube_019.materials.append(mat_material_005)
me_cube_019.materials.append(mat_material_001)
me_cube_019.materials.append(mat_material_003)
me_cube_019.update()
me_cube_020 = bpy.data.meshes.new('Cube.020')
me_cube_020.from_pydata([(17.4, -1.593, -1.386), (18.32, 0.3897, 3.462), (17.58, 0.3896, 3.699), (19.05, 0.3898, 3.198), (15.69, -1.593, -0.8035), (17.67, 0.3896, 3.442), (17.13, -1.593, 4.117), (17.76, 0.3527, 3.666), (19.07, -1.593, 3.048), (17.17, 0.3362, 3.848), (17.61, 0.3893, -0.6411), (18.03, 0.3894, 0.4858), (17.28, 0.3896, 3.795), (16.73, 0.3894, 2.358), (17.4, 0.3544, -1.194), (16.92, 0.3892, -1.005), (17.09, 0.3892, -1.059), (19.14, -1.593, 3.445), (18.37, 0.3896, 1.785), (17.47, 0.3893, -0.7322), (15.82, 0.3485, -0.6638), (18.32, 0.2794, 1.267), (16.31, 0.3891, -0.626)], [], [(0, 14, 21, 8), (6, 13, 20, 4), (4, 20, 15, 0), (16, 19, 14), (12, 13, 9), (8, 17, 6, 4), (17, 3, 1, 6), (11, 15, 3, 18), (2, 7, 5), (3, 17, 8), (11, 18, 21), (21, 18, 3), (5, 7, 1), (14, 19, 10), (15, 20, 22), (20, 13, 22), (22, 1, 15), (1, 22, 2, 5), (13, 6, 9), (19, 11, 10), (15, 11, 19, 16), (0, 15, 16, 14), (3, 15, 1), (2, 22, 13, 12), (21, 14, 10, 11), (8, 21, 3), (6, 2, 12, 9), (2, 6, 1, 7), (4, 0, 8)])
me_cube_020.polygons.foreach_set('material_index', [2, 2, 2, 2, 2, 2, 2, 2, 2, 2, 2, 2, 2, 2, 2, 2, 2, 2, 2, 2, 2, 2, 2, 2, 2, 2, 2, 2, 2])
_uv = me_cube_020.uv_layers.new(name='UVMap')
_uv.uv.foreach_set('vector', [0.375, 0.0, 0.6128, 0.0, 0.6119, 0.14, 0.375, 0.2308, 0.375, 0.5, 0.625, 0.5183, 0.6108, 0.75, 0.375, 0.75, 0.375, 0.75, 0.6108, 0.75, 0.625, 0.9259, 0.375, 1.0, 0.8284, 0.75, 0.862, 0.7164, 0.6128, 1.0, 0.7362, 0.5, 0.625, 0.5183, 0.6064, 0.5, 0.125, 0.5192, 0.1339, 0.5, 0.375, 0.5, 0.375, 0.75, 0.375, 0.2589, 0.625, 0.25, 0.625, 0.3391, 0.375, 0.5, 0.875, 0.6363, 0.8009, 0.75, 0.875, 0.5, 0.865, 0.5836, 0.625, 0.3656, 0.6017, 0.3692, 0.7554, 0.5228, 0.625, 0.25, 0.1339, 0.5, 0.375, 0.2308, 0.875, 0.6363, 0.865, 0.5836, 0.6119, 0.14, 0.6119, 0.14, 0.865, 0.5836, 0.625, 0.25, 0.7554, 0.5228, 0.6017, 0.3692, 0.7859, 0.5, 0.6128, 1.0, 0.862, 0.7164, 0.625, 0.03123, 0.625, 0.9259, 0.6108, 0.75, 0.625, 0.8095, 0.6108, 0.75, 0.625, 0.5183, 0.625, 0.8095, 0.625, 0.8095, 0.7859, 0.5, 0.8009, 0.75, 0.7859, 0.5, 0.625, 0.8095, 0.7594, 0.5, 0.7554, 0.5228, 0.625, 0.5183, 0.375, 0.5, 0.6064, 0.5, 0.862, 0.7164, 0.875, 0.6363, 0.875, 0.7188, 0.8009, 0.75, 0.875, 0.6363, 0.862, 0.7164, 0.8284, 0.75, 0.375, 1.0, 0.625, 0.9259, 0.625, 0.9534, 0.6128, 1.0, 0.875, 0.5, 0.8009, 0.75, 0.7859, 0.5, 0.7594, 0.5, 0.625, 0.8095, 0.625, 0.5183, 0.7362, 0.5, 0.6119, 0.14, 0.6128, 0.0, 0.625, 0.03123, 0.625, 0.1137, 0.375, 0.2308, 0.6119, 0.14, 0.625, 0.25, 0.375, 0.5, 0.625, 0.3656, 0.625, 0.3888, 0.6064, 0.5, 0.625, 0.3656, 0.375, 0.5, 0.625, 0.3391, 0.6017, 0.3692, 0.375, 0.75, 0.125, 0.75, 0.125, 0.5192])
me_cube_020.materials.append(mat_material_005)
me_cube_020.materials.append(mat_material_001)
me_cube_020.materials.append(mat_material_003)
me_cube_020.update()
me_cube_021 = bpy.data.meshes.new('Cube.021')
me_cube_021.from_pydata([(19.74, -1.593, 3.183), (18.77, 0.3893, -1.701), (19.42, 0.3893, -1.984), (18.1, 0.3893, -1.406), (21.53, -1.592, 2.403), (19.36, 0.3893, -1.72), (19.82, -1.593, -2.433), (19.26, 0.3523, -1.94), (18.08, -1.593, -1.254), (19.78, 0.3359, -2.16), (19.53, 0.3897, 2.436), (19.11, 0.3896, 1.308), (19.68, 0.3893, -2.1), (20.31, 0.3895, -0.7), (19.73, 0.355, 2.989), (20.23, 0.3898, 2.769), (20.04, 0.3898, 2.849), (18.01, -1.593, -1.651), (18.77, 0.3895, 0.007806), (19.67, 0.3898, 2.527), (21.4, 0.3493, 2.261), (18.82, 0.2793, 0.5265), (20.88, 0.3898, 2.29)], [], [(0, 14, 21, 8), (6, 13, 20, 4), (4, 20, 15, 0), (16, 19, 14), (12, 13, 9), (8, 17, 6, 4), (17, 3, 1, 6), (11, 15, 3, 18), (2, 7, 5), (3, 17, 8), (11, 18, 21), (21, 18, 3), (5, 7, 1), (14, 19, 10), (15, 20, 22), (20, 13, 22), (22, 1, 15), (1, 22, 2, 5), (13, 6, 9), (19, 11, 10), (15, 11, 19, 16), (0, 15, 16, 14), (3, 15, 1), (2, 22, 13, 12), (21, 14, 10, 11), (8, 21, 3), (6, 2, 12, 9), (2, 6, 1, 7), (4, 0, 8)])
_uv = me_cube_021.uv_layers.new(name='UVMap')
_uv.uv.foreach_set('vector', [0.375, 0.0, 0.6128, 0.0, 0.6119, 0.14, 0.375, 0.2308, 0.375, 0.5, 0.625, 0.5183, 0.6108, 0.75, 0.375, 0.75, 0.375, 0.75, 0.6108, 0.75, 0.625, 0.9259, 0.375, 1.0, 0.8284, 0.75, 0.862, 0.7164, 0.6128, 1.0, 0.7362, 0.5, 0.625, 0.5183, 0.6064, 0.5, 0.125, 0.5192, 0.1339, 0.5, 0.375, 0.5, 0.375, 0.75, 0.375, 0.2589, 0.625, 0.25, 0.625, 0.3391, 0.375, 0.5, 0.875, 0.6363, 0.8009, 0.75, 0.875, 0.5, 0.865, 0.5836, 0.625, 0.3656, 0.6017, 0.3692, 0.7554, 0.5228, 0.625, 0.25, 0.1339, 0.5, 0.375, 0.2308, 0.875, 0.6363, 0.865, 0.5836, 0.6119, 0.14, 0.6119, 0.14, 0.865, 0.5836, 0.625, 0.25, 0.7554, 0.5228, 0.6017, 0.3692, 0.7859, 0.5, 0.6128, 1.0, 0.862, 0.7164, 0.625, 0.03123, 0.625, 0.9259, 0.6108, 0.75, 0.625, 0.8095, 0.6108, 0.75, 0.625, 0.5183, 0.625, 0.8095, 0.625, 0.8095, 0.7859, 0.5, 0.8009, 0.75, 0.7859, 0.5, 0.625, 0.8095, 0.7594, 0.5, 0.7554, 0.5228, 0.625, 0.5183, 0.375, 0.5, 0.6064, 0.5, 0.862, 0.7164, 0.875, 0.6363, 0.875, 0.7188, 0.8009, 0.75, 0.875, 0.6363, 0.862, 0.7164, 0.8284, 0.75, 0.375, 1.0, 0.625, 0.9259, 0.625, 0.9534, 0.6128, 1.0, 0.875, 0.5, 0.8009, 0.75, 0.7859, 0.5, 0.7594, 0.5, 0.625, 0.8095, 0.625, 0.5183, 0.7362, 0.5, 0.6119, 0.14, 0.6128, 0.0, 0.625, 0.03123, 0.625, 0.1137, 0.375, 0.2308, 0.6119, 0.14, 0.625, 0.25, 0.375, 0.5, 0.625, 0.3656, 0.625, 0.3888, 0.6064, 0.5, 0.625, 0.3656, 0.375, 0.5, 0.625, 0.3391, 0.6017, 0.3692, 0.375, 0.75, 0.125, 0.75, 0.125, 0.5192])
me_cube_021.materials.append(mat_material_005)
me_cube_021.materials.append(mat_material_001)
me_cube_021.materials.append(mat_material_003)
me_cube_021.update()
me_cube_022 = bpy.data.meshes.new('Cube.022')
me_cube_022.from_pydata([(20.53, -1.593, -2.644), (23.03, 0.3897, 0.1117), (23.04, 0.3897, 0.9553), (22.98, 0.3893, -2.717), (21.75, -1.592, 2.338), (22.84, 0.3897, 0.5807), (23.15, -1.592, 2.237), (23.04, 0.3177, 0.5388), (22.92, -1.593, -2.889), (23.07, 0.3365, 1.984), (20.99, 0.3893, -2.573), (21.79, 0.3893, -2.664), (23.06, 0.3898, 1.691), (22.65, 0.3899, 1.972), (20.67, 0.3545, -2.507), (20.98, 0.3895, -1.151), (20.86, 0.3894, -1.653), (23.09, -1.593, -2.71), (22.29, 0.3893, -2.518), (21.05, 0.3894, -2.336), (21.72, 0.3493, 2.073), (22.04, 0.3519, -2.69), (21.48, 0.3897, 0.7866)], [], [(0, 14, 21, 8), (6, 13, 20, 4), (4, 20, 15, 0), (16, 19, 14), (12, 13, 9), (8, 17, 6, 4), (17, 3, 1, 6), (11, 15, 3, 18), (2, 7, 5), (3, 17, 8), (11, 18, 21), (21, 18, 3), (5, 7, 1), (14, 19, 10), (15, 20, 22), (20, 13, 22), (22, 1, 15), (1, 22, 2, 5), (13, 6, 9), (19, 11, 10), (15, 11, 19, 16), (0, 15, 16, 14), (3, 15, 1), (2, 22, 13, 12), (21, 14, 10, 11), (8, 21, 3), (6, 2, 12, 9), (2, 6, 1, 7), (4, 0, 8)])
me_cube_022.polygons.foreach_set('material_index', [1, 1, 1, 1, 1, 1, 1, 1, 1, 1, 1, 1, 1, 1, 1, 1, 1, 1, 1, 1, 1, 1, 1, 1, 1, 1, 1, 1, 1])
_uv = me_cube_022.uv_layers.new(name='UVMap')
_uv.uv.foreach_set('vector', [0.375, 0.0, 0.6128, 0.0, 0.6119, 0.14, 0.375, 0.2308, 0.375, 0.5, 0.625, 0.5183, 0.6108, 0.75, 0.375, 0.75, 0.375, 0.75, 0.6108, 0.75, 0.625, 0.9259, 0.375, 1.0, 0.8284, 0.75, 0.862, 0.7164, 0.6128, 1.0, 0.7362, 0.5, 0.625, 0.5183, 0.6064, 0.5, 0.125, 0.5192, 0.1339, 0.5, 0.375, 0.5, 0.375, 0.75, 0.375, 0.2589, 0.625, 0.25, 0.625, 0.3391, 0.375, 0.5, 0.875, 0.6363, 0.8009, 0.75, 0.875, 0.5, 0.865, 0.5836, 0.625, 0.3656, 0.6017, 0.3692, 0.7554, 0.5228, 0.625, 0.25, 0.1339, 0.5, 0.375, 0.2308, 0.875, 0.6363, 0.865, 0.5836, 0.6119, 0.14, 0.6119, 0.14, 0.865, 0.5836, 0.625, 0.25, 0.7554, 0.5228, 0.6017, 0.3692, 0.7859, 0.5, 0.6128, 1.0, 0.862, 0.7164, 0.625, 0.03123, 0.625, 0.9259, 0.6108, 0.75, 0.625, 0.8095, 0.6108, 0.75, 0.625, 0.5183, 0.625, 0.8095, 0.625, 0.8095, 0.7859, 0.5, 0.8009, 0.75, 0.7859, 0.5, 0.625, 0.8095, 0.7594, 0.5, 0.7554, 0.5228, 0.625, 0.5183, 0.375, 0.5, 0.6064, 0.5, 0.862, 0.7164, 0.875, 0.6363, 0.875, 0.7188, 0.8009, 0.75, 0.875, 0.6363, 0.862, 0.7164, 0.8284, 0.75, 0.375, 1.0, 0.625, 0.9259, 0.625, 0.9534, 0.6128, 1.0, 0.875, 0.5, 0.8009, 0.75, 0.7859, 0.5, 0.7594, 0.5, 0.625, 0.8095, 0.625, 0.5183, 0.7362, 0.5, 0.6119, 0.14, 0.6128, 0.0, 0.625, 0.03123, 0.625, 0.1137, 0.375, 0.2308, 0.6119, 0.14, 0.625, 0.25, 0.375, 0.5, 0.625, 0.3656, 0.625, 0.3888, 0.6064, 0.5, 0.625, 0.3656, 0.375, 0.5, 0.625, 0.3391, 0.6017, 0.3692, 0.375, 0.75, 0.125, 0.75, 0.125, 0.5192])
me_cube_022.materials.append(mat_material_005)
me_cube_022.materials.append(mat_material_001)
me_cube_022.materials.append(mat_material_003)
me_cube_022.update()
me_cube_023 = bpy.data.meshes.new('Cube.023')
me_cube_023.from_pydata([(25.53, -1.592, 2.33), (23.8, 0.3896, -0.7636), (23.82, 0.3895, -1.607), (23.75, 0.3899, 2.065), (25.85, -1.593, -2.789), (24.02, 0.3895, -1.222), (23.74, -1.593, -2.891), (23.8, 0.3175, -1.191), (23.79, -1.592, 2.243), (23.83, 0.3359, -2.636), (25.25, 0.3899, 2.135), (24.67, 0.3899, 2.1), (23.83, 0.3894, -2.343), (24.35, 0.3893, -2.601), (25.47, 0.3551, 2.154), (25.56, 0.3897, 0.7639), (25.53, 0.3898, 1.279), (23.65, -1.592, 2.056), (24.32, 0.3899, 1.899), (25.25, 0.3898, 1.89), (25.76, 0.3488, -2.537), (24.5, 0.3525, 2.094), (25.61, 0.3895, -1.242)], [], [(0, 14, 21, 8), (6, 13, 20, 4), (4, 20, 15, 0), (16, 19, 14), (12, 13, 9), (8, 17, 6, 4), (17, 3, 1, 6), (11, 15, 3, 18), (2, 7, 5), (3, 17, 8), (11, 18, 21), (21, 18, 3), (5, 7, 1), (14, 19, 10), (15, 20, 22), (20, 13, 22), (22, 1, 15), (1, 22, 2, 5), (13, 6, 9), (19, 11, 10), (15, 11, 19, 16), (0, 15, 16, 14), (3, 15, 1), (2, 22, 13, 12), (21, 14, 10, 11), (8, 21, 3), (6, 2, 12, 9), (2, 6, 1, 7), (4, 0, 8)])
me_cube_023.polygons.foreach_set('material_index', [1, 1, 1, 1, 1, 1, 1, 1, 1, 1, 1, 1, 1, 1, 1, 1, 1, 1, 1, 1, 1, 1, 1, 1, 1, 1, 1, 1, 1])
_uv = me_cube_023.uv_layers.new(name='UVMap')
_uv.uv.foreach_set('vector', [0.375, 0.0, 0.6128, 0.0, 0.6119, 0.14, 0.375, 0.2308, 0.375, 0.5, 0.625, 0.5183, 0.6108, 0.75, 0.375, 0.75, 0.375, 0.75, 0.6108, 0.75, 0.625, 0.9259, 0.375, 1.0, 0.8284, 0.75, 0.862, 0.7164, 0.6128, 1.0, 0.7362, 0.5, 0.625, 0.5183, 0.6064, 0.5, 0.125, 0.5192, 0.1339, 0.5, 0.375, 0.5, 0.375, 0.75, 0.375, 0.2589, 0.625, 0.25, 0.625, 0.3391, 0.375, 0.5, 0.875, 0.6363, 0.8009, 0.75, 0.875, 0.5, 0.865, 0.5836, 0.625, 0.3656, 0.6017, 0.3692, 0.7554, 0.5228, 0.625, 0.25, 0.1339, 0.5, 0.375, 0.2308, 0.875, 0.6363, 0.865, 0.5836, 0.6119, 0.14, 0.6119, 0.14, 0.865, 0.5836, 0.625, 0.25, 0.7554, 0.5228, 0.6017, 0.3692, 0.7859, 0.5, 0.6128, 1.0, 0.862, 0.7164, 0.625, 0.03123, 0.625, 0.9259, 0.6108, 0.75, 0.625, 0.8095, 0.6108, 0.75, 0.625, 0.5183, 0.625, 0.8095, 0.625, 0.8095, 0.7859, 0.5, 0.8009, 0.75, 0.7859, 0.5, 0.625, 0.8095, 0.7594, 0.5, 0.7554, 0.5228, 0.625, 0.5183, 0.375, 0.5, 0.6064, 0.5, 0.862, 0.7164, 0.875, 0.6363, 0.875, 0.7188, 0.8009, 0.75, 0.875, 0.6363, 0.862, 0.7164, 0.8284, 0.75, 0.375, 1.0, 0.625, 0.9259, 0.625, 0.9534, 0.6128, 1.0, 0.875, 0.5, 0.8009, 0.75, 0.7859, 0.5, 0.7594, 0.5, 0.625, 0.8095, 0.625, 0.5183, 0.7362, 0.5, 0.6119, 0.14, 0.6128, 0.0, 0.625, 0.03123, 0.625, 0.1137, 0.375, 0.2308, 0.6119, 0.14, 0.625, 0.25, 0.375, 0.5, 0.625, 0.3656, 0.625, 0.3888, 0.6064, 0.5, 0.625, 0.3656, 0.375, 0.5, 0.625, 0.3391, 0.6017, 0.3692, 0.375, 0.75, 0.125, 0.75, 0.125, 0.5192])
me_cube_023.materials.append(mat_material_005)
me_cube_023.materials.append(mat_material_001)
me_cube_023.materials.append(mat_material_003)
me_cube_023.update()
me_cube_024 = bpy.data.meshes.new('Cube.024')
me_cube_024.from_pydata([(28.38, -1.593, -2.598), (27.21, 0.3899, 2.19), (26.51, 0.3899, 2.135), (27.93, 0.3899, 2.247), (26.36, -1.593, -2.756), (26.68, 0.3898, 1.928), (26.01, -1.592, 2.362), (26.67, 0.3529, 2.17), (28.01, -1.593, 2.123), (26.12, 0.3365, 2.121), (28.26, 0.3894, -1.84), (28.16, 0.3895, -0.6403), (26.23, 0.3899, 2.113), (26.24, 0.3897, 0.5726), (28.3, 0.3545, -2.428), (27.76, 0.3893, -2.467), (27.96, 0.3893, -2.451), (27.9, -1.592, 2.509), (27.92, 0.3897, 0.6736), (28.17, 0.3894, -1.986), (26.46, 0.3488, -2.575), (28.09, 0.2795, 0.1912), (26.96, 0.3893, -2.352)], [], [(0, 14, 21, 8), (6, 13, 20, 4), (4, 20, 15, 0), (16, 19, 14), (12, 13, 9), (8, 17, 6, 4), (17, 3, 1, 6), (11, 15, 3, 18), (2, 7, 5), (3, 17, 8), (11, 18, 21), (21, 18, 3), (5, 7, 1), (14, 19, 10), (15, 20, 22), (20, 13, 22), (22, 1, 15), (1, 22, 2, 5), (13, 6, 9), (19, 11, 10), (15, 11, 19, 16), (0, 15, 16, 14), (3, 15, 1), (2, 22, 13, 12), (21, 14, 10, 11), (8, 21, 3), (6, 2, 12, 9), (2, 6, 1, 7), (4, 0, 8)])
me_cube_024.polygons.foreach_set('material_index', [2, 2, 2, 2, 2, 2, 2, 2, 2, 2, 2, 2, 2, 2, 2, 2, 2, 2, 2, 2, 2, 2, 2, 2, 2, 2, 2, 2, 2])
_uv = me_cube_024.uv_layers.new(name='UVMap')
_uv.uv.foreach_set('vector', [0.375, 0.0, 0.6128, 0.0, 0.6119, 0.14, 0.375, 0.2308, 0.375, 0.5, 0.625, 0.5183, 0.6108, 0.75, 0.375, 0.75, 0.375, 0.75, 0.6108, 0.75, 0.625, 0.9259, 0.375, 1.0, 0.8284, 0.75, 0.862, 0.7164, 0.6128, 1.0, 0.7362, 0.5, 0.625, 0.5183, 0.6064, 0.5, 0.125, 0.5192, 0.1339, 0.5, 0.375, 0.5, 0.375, 0.75, 0.375, 0.2589, 0.625, 0.25, 0.625, 0.3391, 0.375, 0.5, 0.875, 0.6363, 0.8009, 0.75, 0.875, 0.5, 0.865, 0.5836, 0.625, 0.3656, 0.6017, 0.3692, 0.7554, 0.5228, 0.625, 0.25, 0.1339, 0.5, 0.375, 0.2308, 0.875, 0.6363, 0.865, 0.5836, 0.6119, 0.14, 0.6119, 0.14, 0.865, 0.5836, 0.625, 0.25, 0.7554, 0.5228, 0.6017, 0.3692, 0.7859, 0.5, 0.6128, 1.0, 0.862, 0.7164, 0.625, 0.03123, 0.625, 0.9259, 0.6108, 0.75, 0.625, 0.8095, 0.6108, 0.75, 0.625, 0.5183, 0.625, 0.8095, 0.625, 0.8095, 0.7859, 0.5, 0.8009, 0.75, 0.7859, 0.5, 0.625, 0.8095, 0.7594, 0.5, 0.7554, 0.5228, 0.625, 0.5183, 0.375, 0.5, 0.6064, 0.5, 0.862, 0.7164, 0.875, 0.6363, 0.875, 0.7188, 0.8009, 0.75, 0.875, 0.6363, 0.862, 0.7164, 0.8284, 0.75, 0.375, 1.0, 0.625, 0.9259, 0.625, 0.9534, 0.6128, 1.0, 0.875, 0.5, 0.8009, 0.75, 0.7859, 0.5, 0.7594, 0.5, 0.625, 0.8095, 0.625, 0.5183, 0.7362, 0.5, 0.6119, 0.14, 0.6128, 0.0, 0.625, 0.03123, 0.625, 0.1137, 0.375, 0.2308, 0.6119, 0.14, 0.625, 0.25, 0.375, 0.5, 0.625, 0.3656, 0.625, 0.3888, 0.6064, 0.5, 0.625, 0.3656, 0.375, 0.5, 0.625, 0.3391, 0.6017, 0.3692, 0.375, 0.75, 0.125, 0.75, 0.125, 0.5192])
me_cube_024.materials.append(mat_material_005)
me_cube_024.materials.append(mat_material_001)
me_cube_024.materials.append(mat_material_003)
me_cube_024.update()
me_cube_025 = bpy.data.meshes.new('Cube.025')
me_cube_025.from_pydata([(28.56, -1.592, 2.563), (29.74, 0.3893, -2.227), (30.42, 0.3893, -2.178), (29.01, 0.3893, -2.286), (30.6, -1.592, 2.716), (30.26, 0.3894, -1.971), (30.92, -1.593, -2.403), (30.26, 0.3524, -2.212), (28.94, -1.593, -2.159), (30.81, 0.3359, -2.166), (28.69, 0.3898, 1.802), (28.79, 0.3897, 0.6022), (30.7, 0.3893, -2.158), (30.7, 0.3895, -0.6167), (28.65, 0.3551, 2.391), (29.19, 0.3899, 2.43), (28.99, 0.3899, 2.414), (29.04, -1.593, -2.545), (29.03, 0.3895, -0.7119), (28.78, 0.3898, 1.948), (30.51, 0.3493, 2.533), (28.85, 0.2794, -0.2293), (30.0, 0.3899, 2.311)], [], [(0, 14, 21, 8), (6, 13, 20, 4), (4, 20, 15, 0), (16, 19, 14), (12, 13, 9), (8, 17, 6, 4), (17, 3, 1, 6), (11, 15, 3, 18), (2, 7, 5), (3, 17, 8), (11, 18, 21), (21, 18, 3), (5, 7, 1), (14, 19, 10), (15, 20, 22), (20, 13, 22), (22, 1, 15), (1, 22, 2, 5), (13, 6, 9), (19, 11, 10), (15, 11, 19, 16), (0, 15, 16, 14), (3, 15, 1), (2, 22, 13, 12), (21, 14, 10, 11), (8, 21, 3), (6, 2, 12, 9), (2, 6, 1, 7), (4, 0, 8)])
_uv = me_cube_025.uv_layers.new(name='UVMap')
_uv.uv.foreach_set('vector', [0.375, 0.0, 0.6128, 0.0, 0.6119, 0.14, 0.375, 0.2308, 0.375, 0.5, 0.625, 0.5183, 0.6108, 0.75, 0.375, 0.75, 0.375, 0.75, 0.6108, 0.75, 0.625, 0.9259, 0.375, 1.0, 0.8284, 0.75, 0.862, 0.7164, 0.6128, 1.0, 0.7362, 0.5, 0.625, 0.5183, 0.6064, 0.5, 0.125, 0.5192, 0.1339, 0.5, 0.375, 0.5, 0.375, 0.75, 0.375, 0.2589, 0.625, 0.25, 0.625, 0.3391, 0.375, 0.5, 0.875, 0.6363, 0.8009, 0.75, 0.875, 0.5, 0.865, 0.5836, 0.625, 0.3656, 0.6017, 0.3692, 0.7554, 0.5228, 0.625, 0.25, 0.1339, 0.5, 0.375, 0.2308, 0.875, 0.6363, 0.865, 0.5836, 0.6119, 0.14, 0.6119, 0.14, 0.865, 0.5836, 0.625, 0.25, 0.7554, 0.5228, 0.6017, 0.3692, 0.7859, 0.5, 0.6128, 1.0, 0.862, 0.7164, 0.625, 0.03123, 0.625, 0.9259, 0.6108, 0.75, 0.625, 0.8095, 0.6108, 0.75, 0.625, 0.5183, 0.625, 0.8095, 0.625, 0.8095, 0.7859, 0.5, 0.8009, 0.75, 0.7859, 0.5, 0.625, 0.8095, 0.7594, 0.5, 0.7554, 0.5228, 0.625, 0.5183, 0.375, 0.5, 0.6064, 0.5, 0.862, 0.7164, 0.875, 0.6363, 0.875, 0.7188, 0.8009, 0.75, 0.875, 0.6363, 0.862, 0.7164, 0.8284, 0.75, 0.375, 1.0, 0.625, 0.9259, 0.625, 0.9534, 0.6128, 1.0, 0.875, 0.5, 0.8009, 0.75, 0.7859, 0.5, 0.7594, 0.5, 0.625, 0.8095, 0.625, 0.5183, 0.7362, 0.5, 0.6119, 0.14, 0.6128, 0.0, 0.625, 0.03123, 0.625, 0.1137, 0.375, 0.2308, 0.6119, 0.14, 0.625, 0.25, 0.375, 0.5, 0.625, 0.3656, 0.625, 0.3888, 0.6064, 0.5, 0.625, 0.3656, 0.375, 0.5, 0.625, 0.3391, 0.6017, 0.3692, 0.375, 0.75, 0.125, 0.75, 0.125, 0.5192])
me_cube_025.materials.append(mat_material_005)
me_cube_025.materials.append(mat_material_001)
me_cube_025.materials.append(mat_material_003)
me_cube_025.update()
me_cube_026 = bpy.data.meshes.new('Cube.026')
me_cube_026.from_pydata([(31.38, -1.593, -2.374), (33.14, 0.3897, 0.6876), (33.15, 0.3897, 1.531), (33.12, 0.3893, -2.141), (31.1, -1.592, 2.748), (32.93, 0.3897, 1.153), (33.27, -1.592, 2.815), (33.15, 0.3177, 1.115), (33.08, -1.593, -2.315), (33.16, 0.3365, 2.561), (31.66, 0.3893, -2.187), (32.23, 0.3893, -2.159), (33.15, 0.3898, 2.268), (32.62, 0.3899, 2.541), (31.44, 0.3545, -2.202), (31.37, 0.3895, -0.8115), (31.39, 0.3894, -1.326), (33.21, -1.593, -2.132), (32.58, 0.3893, -1.957), (31.66, 0.3894, -1.943), (31.19, 0.3493, 2.491), (32.41, 0.3519, -2.15), (31.33, 0.3897, 1.194)], [], [(0, 14, 21, 8), (6, 13, 20, 4), (4, 20, 15, 0), (16, 19, 14), (12, 13, 9), (8, 17, 6, 4), (17, 3, 1, 6), (11, 15, 3, 18), (2, 7, 5), (3, 17, 8), (11, 18, 21), (21, 18, 3), (5, 7, 1), (14, 19, 10), (15, 20, 22), (20, 13, 22), (22, 1, 15), (1, 22, 2, 5), (13, 6, 9), (19, 11, 10), (15, 11, 19, 16), (0, 15, 16, 14), (3, 15, 1), (2, 22, 13, 12), (21, 14, 10, 11), (8, 21, 3), (6, 2, 12, 9), (2, 6, 1, 7), (4, 0, 8)])
me_cube_026.polygons.foreach_set('material_index', [1, 1, 1, 1, 1, 1, 1, 1, 1, 1, 1, 1, 1, 1, 1, 1, 1, 1, 1, 1, 1, 1, 1, 1, 1, 1, 1, 1, 1])
_uv = me_cube_026.uv_layers.new(name='UVMap')
_uv.uv.foreach_set('vector', [0.375, 0.0, 0.6128, 0.0, 0.6119, 0.14, 0.375, 0.2308, 0.375, 0.5, 0.625, 0.5183, 0.6108, 0.75, 0.375, 0.75, 0.375, 0.75, 0.6108, 0.75, 0.625, 0.9259, 0.375, 1.0, 0.8284, 0.75, 0.862, 0.7164, 0.6128, 1.0, 0.7362, 0.5, 0.625, 0.5183, 0.6064, 0.5, 0.125, 0.5192, 0.1339, 0.5, 0.375, 0.5, 0.375, 0.75, 0.375, 0.2589, 0.625, 0.25, 0.625, 0.3391, 0.375, 0.5, 0.875, 0.6363, 0.8009, 0.75, 0.875, 0.5, 0.865, 0.5836, 0.625, 0.3656, 0.6017, 0.3692, 0.7554, 0.5228, 0.625, 0.25, 0.1339, 0.5, 0.375, 0.2308, 0.875, 0.6363, 0.865, 0.5836, 0.6119, 0.14, 0.6119, 0.14, 0.865, 0.5836, 0.625, 0.25, 0.7554, 0.5228, 0.6017, 0.3692, 0.7859, 0.5, 0.6128, 1.0, 0.862, 0.7164, 0.625, 0.03123, 0.625, 0.9259, 0.6108, 0.75, 0.625, 0.8095, 0.6108, 0.75, 0.625, 0.5183, 0.625, 0.8095, 0.625, 0.8095, 0.7859, 0.5, 0.8009, 0.75, 0.7859, 0.5, 0.625, 0.8095, 0.7594, 0.5, 0.7554, 0.5228, 0.625, 0.5183, 0.375, 0.5, 0.6064, 0.5, 0.862, 0.7164, 0.875, 0.6363, 0.875, 0.7188, 0.8009, 0.75, 0.875, 0.6363, 0.862, 0.7164, 0.8284, 0.75, 0.375, 1.0, 0.625, 0.9259, 0.625, 0.9534, 0.6128, 1.0, 0.875, 0.5, 0.8009, 0.75, 0.7859, 0.5, 0.7594, 0.5, 0.625, 0.8095, 0.625, 0.5183, 0.7362, 0.5, 0.6119, 0.14, 0.6128, 0.0, 0.625, 0.03123, 0.625, 0.1137, 0.375, 0.2308, 0.6119, 0.14, 0.625, 0.25, 0.375, 0.5, 0.625, 0.3656, 0.625, 0.3888, 0.6064, 0.5, 0.625, 0.3656, 0.375, 0.5, 0.625, 0.3391, 0.6017, 0.3692, 0.375, 0.75, 0.125, 0.75, 0.125, 0.5192])
me_cube_026.materials.append(mat_material_005)
me_cube_026.materials.append(mat_material_001)
me_cube_026.materials.append(mat_material_003)
me_cube_026.update()
me_cube_027 = bpy.data.meshes.new('Cube.027')
me_cube_027.from_pydata([(36.7, -1.592, 2.325), (33.89, 0.3896, -0.203), (33.84, 0.3895, -1.045), (34.05, 0.3899, 2.621), (34.86, -1.593, -2.462), (34.04, 0.3895, -0.6821), (33.69, -1.593, -2.318), (33.85, 0.3175, -0.6289), (34.13, -1.592, 2.793), (33.77, 0.3359, -2.072), (36.35, 0.3899, 2.228), (35.38, 0.3899, 2.475), (33.79, 0.3894, -1.78), (34.13, 0.3893, -2.08), (36.57, 0.3551, 2.181), (36.07, 0.3897, 0.8812), (36.25, 0.3898, 1.362), (33.92, -1.592, 2.625), (34.8, 0.3899, 2.375), (36.24, 0.3898, 2.007), (34.88, 0.3488, -2.206), (35.07, 0.3525, 2.541), (35.28, 0.3895, -0.9744)], [], [(0, 14, 21, 8), (6, 13, 20, 4), (4, 20, 15, 0), (16, 19, 14), (12, 13, 9), (8, 17, 6, 4), (17, 3, 1, 6), (11, 15, 3, 18), (2, 7, 5), (3, 17, 8), (11, 18, 21), (21, 18, 3), (5, 7, 1), (14, 19, 10), (15, 20, 22), (20, 13, 22), (22, 1, 15), (1, 22, 2, 5), (13, 6, 9), (19, 11, 10), (15, 11, 19, 16), (0, 15, 16, 14), (3, 15, 1), (2, 22, 13, 12), (21, 14, 10, 11), (8, 21, 3), (6, 2, 12, 9), (2, 6, 1, 7), (4, 0, 8)])
me_cube_027.polygons.foreach_set('material_index', [1, 1, 1, 1, 1, 1, 1, 1, 1, 1, 1, 1, 1, 1, 1, 1, 1, 1, 1, 1, 1, 1, 1, 1, 1, 1, 1, 1, 1])
_uv = me_cube_027.uv_layers.new(name='UVMap')
_uv.uv.foreach_set('vector', [0.375, 0.0, 0.6128, 0.0, 0.6119, 0.14, 0.375, 0.2308, 0.375, 0.5, 0.625, 0.5183, 0.6108, 0.75, 0.375, 0.75, 0.375, 0.75, 0.6108, 0.75, 0.625, 0.9259, 0.375, 1.0, 0.8284, 0.75, 0.862, 0.7164, 0.6128, 1.0, 0.7362, 0.5, 0.625, 0.5183, 0.6064, 0.5, 0.125, 0.5192, 0.1339, 0.5, 0.375, 0.5, 0.375, 0.75, 0.375, 0.2589, 0.625, 0.25, 0.625, 0.3391, 0.375, 0.5, 0.875, 0.6363, 0.8009, 0.75, 0.875, 0.5, 0.865, 0.5836, 0.625, 0.3656, 0.6017, 0.3692, 0.7554, 0.5228, 0.625, 0.25, 0.1339, 0.5, 0.375, 0.2308, 0.875, 0.6363, 0.865, 0.5836, 0.6119, 0.14, 0.6119, 0.14, 0.865, 0.5836, 0.625, 0.25, 0.7554, 0.5228, 0.6017, 0.3692, 0.7859, 0.5, 0.6128, 1.0, 0.862, 0.7164, 0.625, 0.03123, 0.625, 0.9259, 0.6108, 0.75, 0.625, 0.8095, 0.6108, 0.75, 0.625, 0.5183, 0.625, 0.8095, 0.625, 0.8095, 0.7859, 0.5, 0.8009, 0.75, 0.7859, 0.5, 0.625, 0.8095, 0.7594, 0.5, 0.7554, 0.5228, 0.625, 0.5183, 0.375, 0.5, 0.6064, 0.5, 0.862, 0.7164, 0.875, 0.6363, 0.875, 0.7188, 0.8009, 0.75, 0.875, 0.6363, 0.862, 0.7164, 0.8284, 0.75, 0.375, 1.0, 0.625, 0.9259, 0.625, 0.9534, 0.6128, 1.0, 0.875, 0.5, 0.8009, 0.75, 0.7859, 0.5, 0.7594, 0.5, 0.625, 0.8095, 0.625, 0.5183, 0.7362, 0.5, 0.6119, 0.14, 0.6128, 0.0, 0.625, 0.03123, 0.625, 0.1137, 0.375, 0.2308, 0.6119, 0.14, 0.625, 0.25, 0.375, 0.5, 0.625, 0.3656, 0.625, 0.3888, 0.6064, 0.5, 0.625, 0.3656, 0.375, 0.5, 0.625, 0.3391, 0.6017, 0.3692, 0.375, 0.75, 0.125, 0.75, 0.125, 0.5192])
me_cube_027.materials.append(mat_material_005)
me_cube_027.materials.append(mat_material_001)
me_cube_027.materials.append(mat_material_003)
me_cube_027.update()
me_cube_028 = bpy.data.meshes.new('Cube.028')
me_cube_028.from_pydata([(37.29, -1.593, -3.027), (38.26, 0.3899, 1.695), (37.58, 0.3899, 1.854), (38.97, 0.3899, 1.53), (35.34, -1.593, -2.574), (37.64, 0.3898, 1.617), (37.19, -1.592, 2.213), (37.74, 0.3529, 1.839), (38.99, -1.593, 1.393), (37.19, 0.3365, 1.959), (37.5, 0.3894, -2.297), (37.93, 0.3895, -1.173), (37.3, 0.3899, 1.919), (36.64, 0.3897, 0.509), (37.29, 0.3545, -2.848), (36.76, 0.3893, -2.721), (36.96, 0.3893, -2.766), (39.06, -1.592, 1.776), (38.28, 0.3897, 0.09791), (37.36, 0.3894, -2.404), (35.5, 0.3488, -2.435), (38.23, 0.2795, -0.3949), (36.06, 0.3893, -2.378)], [], [(0, 14, 21, 8), (6, 13, 20, 4), (4, 20, 15, 0), (16, 19, 14), (12, 13, 9), (8, 17, 6, 4), (17, 3, 1, 6), (11, 15, 3, 18), (2, 7, 5), (3, 17, 8), (11, 18, 21), (21, 18, 3), (5, 7, 1), (14, 19, 10), (15, 20, 22), (20, 13, 22), (22, 1, 15), (1, 22, 2, 5), (13, 6, 9), (19, 11, 10), (15, 11, 19, 16), (0, 15, 16, 14), (3, 15, 1), (2, 22, 13, 12), (21, 14, 10, 11), (8, 21, 3), (6, 2, 12, 9), (2, 6, 1, 7), (4, 0, 8)])
me_cube_028.polygons.foreach_set('material_index', [2, 2, 2, 2, 2, 2, 2, 2, 2, 2, 2, 2, 2, 2, 2, 2, 2, 2, 2, 2, 2, 2, 2, 2, 2, 2, 2, 2, 2])
_uv = me_cube_028.uv_layers.new(name='UVMap')
_uv.uv.foreach_set('vector', [0.375, 0.0, 0.6128, 0.0, 0.6119, 0.14, 0.375, 0.2308, 0.375, 0.5, 0.625, 0.5183, 0.6108, 0.75, 0.375, 0.75, 0.375, 0.75, 0.6108, 0.75, 0.625, 0.9259, 0.375, 1.0, 0.8284, 0.75, 0.862, 0.7164, 0.6128, 1.0, 0.7362, 0.5, 0.625, 0.5183, 0.6064, 0.5, 0.125, 0.5192, 0.1339, 0.5, 0.375, 0.5, 0.375, 0.75, 0.375, 0.2589, 0.625, 0.25, 0.625, 0.3391, 0.375, 0.5, 0.875, 0.6363, 0.8009, 0.75, 0.875, 0.5, 0.865, 0.5836, 0.625, 0.3656, 0.6017, 0.3692, 0.7554, 0.5228, 0.625, 0.25, 0.1339, 0.5, 0.375, 0.2308, 0.875, 0.6363, 0.865, 0.5836, 0.6119, 0.14, 0.6119, 0.14, 0.865, 0.5836, 0.625, 0.25, 0.7554, 0.5228, 0.6017, 0.3692, 0.7859, 0.5, 0.6128, 1.0, 0.862, 0.7164, 0.625, 0.03123, 0.625, 0.9259, 0.6108, 0.75, 0.625, 0.8095, 0.6108, 0.75, 0.625, 0.5183, 0.625, 0.8095, 0.625, 0.8095, 0.7859, 0.5, 0.8009, 0.75, 0.7859, 0.5, 0.625, 0.8095, 0.7594, 0.5, 0.7554, 0.5228, 0.625, 0.5183, 0.375, 0.5, 0.6064, 0.5, 0.862, 0.7164, 0.875, 0.6363, 0.875, 0.7188, 0.8009, 0.75, 0.875, 0.6363, 0.862, 0.7164, 0.8284, 0.75, 0.375, 1.0, 0.625, 0.9259, 0.625, 0.9534, 0.6128, 1.0, 0.875, 0.5, 0.8009, 0.75, 0.7859, 0.5, 0.7594, 0.5, 0.625, 0.8095, 0.625, 0.5183, 0.7362, 0.5, 0.6119, 0.14, 0.6128, 0.0, 0.625, 0.03123, 0.625, 0.1137, 0.375, 0.2308, 0.6119, 0.14, 0.625, 0.25, 0.375, 0.5, 0.625, 0.3656, 0.625, 0.3888, 0.6064, 0.5, 0.625, 0.3656, 0.375, 0.5, 0.625, 0.3391, 0.6017, 0.3692, 0.375, 0.75, 0.125, 0.75, 0.125, 0.5192])
me_cube_028.materials.append(mat_material_005)
me_cube_028.materials.append(mat_material_001)
me_cube_028.materials.append(mat_material_003)
me_cube_028.update()
me_cube_029 = bpy.data.meshes.new('Cube.029')
me_cube_029.from_pydata([(39.71, -1.592, 1.627), (38.73, 0.3893, -3.098), (39.42, 0.3893, -3.256), (38.02, 0.3893, -2.932), (41.65, -1.592, 1.175), (39.35, 0.3894, -3.019), (39.81, -1.593, -3.612), (39.25, 0.3524, -3.241), (38.0, -1.593, -2.793), (39.8, 0.3359, -3.362), (39.5, 0.3898, 0.8946), (39.06, 0.3897, -0.2288), (39.7, 0.3893, -3.321), (40.35, 0.3895, -1.911), (39.71, 0.3551, 1.446), (40.23, 0.3899, 1.319), (40.04, 0.3899, 1.364), (37.93, -1.593, -3.176), (38.72, 0.3895, -1.5), (39.64, 0.3898, 1.002), (41.49, 0.3493, 1.033), (38.76, 0.2794, -1.007), (40.93, 0.3899, 0.9755)], [], [(0, 14, 21, 8), (6, 13, 20, 4), (4, 20, 15, 0), (16, 19, 14), (12, 13, 9), (8, 17, 6, 4), (17, 3, 1, 6), (11, 15, 3, 18), (2, 7, 5), (3, 17, 8), (11, 18, 21), (21, 18, 3), (5, 7, 1), (14, 19, 10), (15, 20, 22), (20, 13, 22), (22, 1, 15), (1, 22, 2, 5), (13, 6, 9), (19, 11, 10), (15, 11, 19, 16), (0, 15, 16, 14), (3, 15, 1), (2, 22, 13, 12), (21, 14, 10, 11), (8, 21, 3), (6, 2, 12, 9), (2, 6, 1, 7), (4, 0, 8)])
_uv = me_cube_029.uv_layers.new(name='UVMap')
_uv.uv.foreach_set('vector', [0.375, 0.0, 0.6128, 0.0, 0.6119, 0.14, 0.375, 0.2308, 0.375, 0.5, 0.625, 0.5183, 0.6108, 0.75, 0.375, 0.75, 0.375, 0.75, 0.6108, 0.75, 0.625, 0.9259, 0.375, 1.0, 0.8284, 0.75, 0.862, 0.7164, 0.6128, 1.0, 0.7362, 0.5, 0.625, 0.5183, 0.6064, 0.5, 0.125, 0.5192, 0.1339, 0.5, 0.375, 0.5, 0.375, 0.75, 0.375, 0.2589, 0.625, 0.25, 0.625, 0.3391, 0.375, 0.5, 0.875, 0.6363, 0.8009, 0.75, 0.875, 0.5, 0.865, 0.5836, 0.625, 0.3656, 0.6017, 0.3692, 0.7554, 0.5228, 0.625, 0.25, 0.1339, 0.5, 0.375, 0.2308, 0.875, 0.6363, 0.865, 0.5836, 0.6119, 0.14, 0.6119, 0.14, 0.865, 0.5836, 0.625, 0.25, 0.7554, 0.5228, 0.6017, 0.3692, 0.7859, 0.5, 0.6128, 1.0, 0.862, 0.7164, 0.625, 0.03123, 0.625, 0.9259, 0.6108, 0.75, 0.625, 0.8095, 0.6108, 0.75, 0.625, 0.5183, 0.625, 0.8095, 0.625, 0.8095, 0.7859, 0.5, 0.8009, 0.75, 0.7859, 0.5, 0.625, 0.8095, 0.7594, 0.5, 0.7554, 0.5228, 0.625, 0.5183, 0.375, 0.5, 0.6064, 0.5, 0.862, 0.7164, 0.875, 0.6363, 0.875, 0.7188, 0.8009, 0.75, 0.875, 0.6363, 0.862, 0.7164, 0.8284, 0.75, 0.375, 1.0, 0.625, 0.9259, 0.625, 0.9534, 0.6128, 1.0, 0.875, 0.5, 0.8009, 0.75, 0.7859, 0.5, 0.7594, 0.5, 0.625, 0.8095, 0.625, 0.5183, 0.7362, 0.5, 0.6119, 0.14, 0.6128, 0.0, 0.625, 0.03123, 0.625, 0.1137, 0.375, 0.2308, 0.6119, 0.14, 0.625, 0.25, 0.375, 0.5, 0.625, 0.3656, 0.625, 0.3888, 0.6064, 0.5, 0.625, 0.3656, 0.375, 0.5, 0.625, 0.3391, 0.6017, 0.3692, 0.375, 0.75, 0.125, 0.75, 0.125, 0.5192])
me_cube_029.materials.append(mat_material_005)
me_cube_029.materials.append(mat_material_001)
me_cube_029.materials.append(mat_material_003)
me_cube_029.update()
me_cube_030 = bpy.data.meshes.new('Cube.030')
me_cube_030.from_pydata([(40.28, -1.593, -3.721), (43.21, 0.3897, -1.348), (43.51, 0.3898, -0.5611), (42.19, 0.3893, -3.989), (42.12, -1.592, 1.066), (43.18, 0.3897, -0.8667), (44.07, -1.592, 0.6135), (43.37, 0.3177, -0.9517), (42.08, -1.593, -4.139), (43.89, 0.3365, 0.3982), (40.64, 0.3893, -3.627), (41.22, 0.3893, -3.764), (43.78, 0.3898, 0.1261), (43.41, 0.3899, 0.493), (40.41, 0.3545, -3.579), (40.91, 0.3895, -2.28), (40.73, 0.3894, -2.761), (42.3, -1.593, -4.004), (41.66, 0.3894, -3.675), (40.74, 0.3894, -3.403), (42.1, 0.3493, 0.8072), (41.41, 0.3519, -3.807), (41.7, 0.3897, -0.4244)], [], [(0, 14, 21, 8), (6, 13, 20, 4), (4, 20, 15, 0), (16, 19, 14), (12, 13, 9), (8, 17, 6, 4), (17, 3, 1, 6), (11, 15, 3, 18), (2, 7, 5), (3, 17, 8), (11, 18, 21), (21, 18, 3), (5, 7, 1), (14, 19, 10), (15, 20, 22), (20, 13, 22), (22, 1, 15), (1, 22, 2, 5), (13, 6, 9), (19, 11, 10), (15, 11, 19, 16), (0, 15, 16, 14), (3, 15, 1), (2, 22, 13, 12), (21, 14, 10, 11), (8, 21, 3), (6, 2, 12, 9), (2, 6, 1, 7), (4, 0, 8)])
me_cube_030.polygons.foreach_set('material_index', [1, 1, 1, 1, 1, 1, 1, 1, 1, 1, 1, 1, 1, 1, 1, 1, 1, 1, 1, 1, 1, 1, 1, 1, 1, 1, 1, 1, 1])
_uv = me_cube_030.uv_layers.new(name='UVMap')
_uv.uv.foreach_set('vector', [0.375, 0.0, 0.6128, 0.0, 0.6119, 0.14, 0.375, 0.2308, 0.375, 0.5, 0.625, 0.5183, 0.6108, 0.75, 0.375, 0.75, 0.375, 0.75, 0.6108, 0.75, 0.625, 0.9259, 0.375, 1.0, 0.8284, 0.75, 0.862, 0.7164, 0.6128, 1.0, 0.7362, 0.5, 0.625, 0.5183, 0.6064, 0.5, 0.125, 0.5192, 0.1339, 0.5, 0.375, 0.5, 0.375, 0.75, 0.375, 0.2589, 0.625, 0.25, 0.625, 0.3391, 0.375, 0.5, 0.875, 0.6363, 0.8009, 0.75, 0.875, 0.5, 0.865, 0.5836, 0.625, 0.3656, 0.6017, 0.3692, 0.7554, 0.5228, 0.625, 0.25, 0.1339, 0.5, 0.375, 0.2308, 0.875, 0.6363, 0.865, 0.5836, 0.6119, 0.14, 0.6119, 0.14, 0.865, 0.5836, 0.625, 0.25, 0.7554, 0.5228, 0.6017, 0.3692, 0.7859, 0.5, 0.6128, 1.0, 0.862, 0.7164, 0.625, 0.03123, 0.625, 0.9259, 0.6108, 0.75, 0.625, 0.8095, 0.6108, 0.75, 0.625, 0.5183, 0.625, 0.8095, 0.625, 0.8095, 0.7859, 0.5, 0.8009, 0.75, 0.7859, 0.5, 0.625, 0.8095, 0.7594, 0.5, 0.7554, 0.5228, 0.625, 0.5183, 0.375, 0.5, 0.6064, 0.5, 0.862, 0.7164, 0.875, 0.6363, 0.875, 0.7188, 0.8009, 0.75, 0.875, 0.6363, 0.862, 0.7164, 0.8284, 0.75, 0.375, 1.0, 0.625, 0.9259, 0.625, 0.9534, 0.6128, 1.0, 0.875, 0.5, 0.8009, 0.75, 0.7859, 0.5, 0.7594, 0.5, 0.625, 0.8095, 0.625, 0.5183, 0.7362, 0.5, 0.6119, 0.14, 0.6128, 0.0, 0.625, 0.03123, 0.625, 0.1137, 0.375, 0.2308, 0.6119, 0.14, 0.625, 0.25, 0.375, 0.5, 0.625, 0.3656, 0.625, 0.3888, 0.6064, 0.5, 0.625, 0.3656, 0.375, 0.5, 0.625, 0.3391, 0.6017, 0.3692, 0.375, 0.75, 0.125, 0.75, 0.125, 0.5192])
me_cube_030.materials.append(mat_material_005)
me_cube_030.materials.append(mat_material_001)
me_cube_030.materials.append(mat_material_003)
me_cube_030.update()
me_cube_031 = bpy.data.meshes.new('Cube.031')
me_cube_031.from_pydata([(46.58, -1.592, 0.03245), (43.65, 0.3896, -2.343), (43.34, 0.3895, -3.13), (44.66, 0.3899, 0.2973), (44.73, -1.593, -4.755), (43.68, 0.3895, -2.825), (42.78, -1.593, -4.302), (43.48, 0.3175, -2.74), (44.78, -1.592, 0.4501), (42.97, 0.3359, -4.09), (46.22, 0.3899, -0.06433), (45.63, 0.3899, 0.07206), (43.08, 0.3894, -3.818), (43.45, 0.3893, -4.184), (46.45, 0.3551, -0.112), (45.94, 0.3897, -1.412), (46.13, 0.3898, -0.9304), (44.56, -1.592, 0.3152), (45.19, 0.3899, -0.0166), (46.12, 0.3899, -0.2881), (44.76, 0.3488, -4.499), (45.45, 0.3525, 0.1154), (45.16, 0.3895, -3.267)], [], [(0, 14, 21, 8), (6, 13, 20, 4), (4, 20, 15, 0), (16, 19, 14), (12, 13, 9), (8, 17, 6, 4), (17, 3, 1, 6), (11, 15, 3, 18), (2, 7, 5), (3, 17, 8), (11, 18, 21), (21, 18, 3), (5, 7, 1), (14, 19, 10), (15, 20, 22), (20, 13, 22), (22, 1, 15), (1, 22, 2, 5), (13, 6, 9), (19, 11, 10), (15, 11, 19, 16), (0, 15, 16, 14), (3, 15, 1), (2, 22, 13, 12), (21, 14, 10, 11), (8, 21, 3), (6, 2, 12, 9), (2, 6, 1, 7), (4, 0, 8)])
me_cube_031.polygons.foreach_set('material_index', [1, 1, 1, 1, 1, 1, 1, 1, 1, 1, 1, 1, 1, 1, 1, 1, 1, 1, 1, 1, 1, 1, 1, 1, 1, 1, 1, 1, 1])
_uv = me_cube_031.uv_layers.new(name='UVMap')
_uv.uv.foreach_set('vector', [0.375, 0.0, 0.6128, 0.0, 0.6119, 0.14, 0.375, 0.2308, 0.375, 0.5, 0.625, 0.5183, 0.6108, 0.75, 0.375, 0.75, 0.375, 0.75, 0.6108, 0.75, 0.625, 0.9259, 0.375, 1.0, 0.8284, 0.75, 0.862, 0.7164, 0.6128, 1.0, 0.7362, 0.5, 0.625, 0.5183, 0.6064, 0.5, 0.125, 0.5192, 0.1339, 0.5, 0.375, 0.5, 0.375, 0.75, 0.375, 0.2589, 0.625, 0.25, 0.625, 0.3391, 0.375, 0.5, 0.875, 0.6363, 0.8009, 0.75, 0.875, 0.5, 0.865, 0.5836, 0.625, 0.3656, 0.6017, 0.3692, 0.7554, 0.5228, 0.625, 0.25, 0.1339, 0.5, 0.375, 0.2308, 0.875, 0.6363, 0.865, 0.5836, 0.6119, 0.14, 0.6119, 0.14, 0.865, 0.5836, 0.625, 0.25, 0.7554, 0.5228, 0.6017, 0.3692, 0.7859, 0.5, 0.6128, 1.0, 0.862, 0.7164, 0.625, 0.03123, 0.625, 0.9259, 0.6108, 0.75, 0.625, 0.8095, 0.6108, 0.75, 0.625, 0.5183, 0.625, 0.8095, 0.625, 0.8095, 0.7859, 0.5, 0.8009, 0.75, 0.7859, 0.5, 0.625, 0.8095, 0.7594, 0.5, 0.7554, 0.5228, 0.625, 0.5183, 0.375, 0.5, 0.6064, 0.5, 0.862, 0.7164, 0.875, 0.6363, 0.875, 0.7188, 0.8009, 0.75, 0.875, 0.6363, 0.862, 0.7164, 0.8284, 0.75, 0.375, 1.0, 0.625, 0.9259, 0.625, 0.9534, 0.6128, 1.0, 0.875, 0.5, 0.8009, 0.75, 0.7859, 0.5, 0.7594, 0.5, 0.625, 0.8095, 0.625, 0.5183, 0.7362, 0.5, 0.6119, 0.14, 0.6128, 0.0, 0.625, 0.03123, 0.625, 0.1137, 0.375, 0.2308, 0.6119, 0.14, 0.625, 0.25, 0.375, 0.5, 0.625, 0.3656, 0.625, 0.3888, 0.6064, 0.5, 0.625, 0.3656, 0.375, 0.5, 0.625, 0.3391, 0.6017, 0.3692, 0.375, 0.75, 0.125, 0.75, 0.125, 0.5192])
me_cube_031.materials.append(mat_material_005)
me_cube_031.materials.append(mat_material_001)
me_cube_031.materials.append(mat_material_003)
me_cube_031.update()
me_cube_032 = bpy.data.meshes.new('Cube.032')
me_cube_032.from_pydata([(47.17, -1.593, -5.319), (48.14, 0.3899, -0.5973), (47.45, 0.3899, -0.4387), (48.85, 0.3899, -0.7626), (45.22, -1.593, -4.867), (47.52, 0.3898, -0.6758), (47.06, -1.592, -0.08012), (47.62, 0.3529, -0.4542), (48.87, -1.593, -0.8993), (47.07, 0.3365, -0.3333), (47.37, 0.3894, -4.59), (47.81, 0.3895, -3.466), (47.17, 0.3899, -0.3738), (46.52, 0.3897, -1.784), (47.16, 0.3545, -5.141), (46.64, 0.3893, -5.013), (46.83, 0.3893, -5.059), (48.94, -1.592, -0.5164), (48.15, 0.3897, -2.195), (47.23, 0.3894, -4.697), (45.38, 0.3488, -4.728), (48.11, 0.2795, -2.688), (45.94, 0.3894, -4.67)], [], [(0, 14, 21, 8), (6, 13, 20, 4), (4, 20, 15, 0), (16, 19, 14), (12, 13, 9), (8, 17, 6, 4), (17, 3, 1, 6), (11, 15, 3, 18), (2, 7, 5), (3, 17, 8), (11, 18, 21), (21, 18, 3), (5, 7, 1), (14, 19, 10), (15, 20, 22), (20, 13, 22), (22, 1, 15), (1, 22, 2, 5), (13, 6, 9), (19, 11, 10), (15, 11, 19, 16), (0, 15, 16, 14), (3, 15, 1), (2, 22, 13, 12), (21, 14, 10, 11), (8, 21, 3), (6, 2, 12, 9), (2, 6, 1, 7), (4, 0, 8)])
me_cube_032.polygons.foreach_set('material_index', [2, 2, 2, 2, 2, 2, 2, 2, 2, 2, 2, 2, 2, 2, 2, 2, 2, 2, 2, 2, 2, 2, 2, 2, 2, 2, 2, 2, 2])
_uv = me_cube_032.uv_layers.new(name='UVMap')
_uv.uv.foreach_set('vector', [0.375, 0.0, 0.6128, 0.0, 0.6119, 0.14, 0.375, 0.2308, 0.375, 0.5, 0.625, 0.5183, 0.6108, 0.75, 0.375, 0.75, 0.375, 0.75, 0.6108, 0.75, 0.625, 0.9259, 0.375, 1.0, 0.8284, 0.75, 0.862, 0.7164, 0.6128, 1.0, 0.7362, 0.5, 0.625, 0.5183, 0.6064, 0.5, 0.125, 0.5192, 0.1339, 0.5, 0.375, 0.5, 0.375, 0.75, 0.375, 0.2589, 0.625, 0.25, 0.625, 0.3391, 0.375, 0.5, 0.875, 0.6363, 0.8009, 0.75, 0.875, 0.5, 0.865, 0.5836, 0.625, 0.3656, 0.6017, 0.3692, 0.7554, 0.5228, 0.625, 0.25, 0.1339, 0.5, 0.375, 0.2308, 0.875, 0.6363, 0.865, 0.5836, 0.6119, 0.14, 0.6119, 0.14, 0.865, 0.5836, 0.625, 0.25, 0.7554, 0.5228, 0.6017, 0.3692, 0.7859, 0.5, 0.6128, 1.0, 0.862, 0.7164, 0.625, 0.03123, 0.625, 0.9259, 0.6108, 0.75, 0.625, 0.8095, 0.6108, 0.75, 0.625, 0.5183, 0.625, 0.8095, 0.625, 0.8095, 0.7859, 0.5, 0.8009, 0.75, 0.7859, 0.5, 0.625, 0.8095, 0.7594, 0.5, 0.7554, 0.5228, 0.625, 0.5183, 0.375, 0.5, 0.6064, 0.5, 0.862, 0.7164, 0.875, 0.6363, 0.875, 0.7188, 0.8009, 0.75, 0.875, 0.6363, 0.862, 0.7164, 0.8284, 0.75, 0.375, 1.0, 0.625, 0.9259, 0.625, 0.9534, 0.6128, 1.0, 0.875, 0.5, 0.8009, 0.75, 0.7859, 0.5, 0.7594, 0.5, 0.625, 0.8095, 0.625, 0.5183, 0.7362, 0.5, 0.6119, 0.14, 0.6128, 0.0, 0.625, 0.03123, 0.625, 0.1137, 0.375, 0.2308, 0.6119, 0.14, 0.625, 0.25, 0.375, 0.5, 0.625, 0.3656, 0.625, 0.3888, 0.6064, 0.5, 0.625, 0.3656, 0.375, 0.5, 0.625, 0.3391, 0.6017, 0.3692, 0.375, 0.75, 0.125, 0.75, 0.125, 0.5192])
me_cube_032.materials.append(mat_material_005)
me_cube_032.materials.append(mat_material_001)
me_cube_032.materials.append(mat_material_003)
me_cube_032.update()

# ---- objects
ob_cube_004 = bpy.data.objects.new('Cube.004', me_cube_005)
ob_cube_001 = bpy.data.objects.new('Cube.001', me_cube_010)
ob_cube_002 = bpy.data.objects.new('Cube.002', me_cube_011)
ob_cube_003 = bpy.data.objects.new('Cube.003', me_cube_012)
ob_cube_005 = bpy.data.objects.new('Cube.005', me_cube_013)
ob_cube_006 = bpy.data.objects.new('Cube.006', me_cube_014)
ob_cube_007 = bpy.data.objects.new('Cube.007', me_cube_015)
ob_cube_008 = bpy.data.objects.new('Cube.008', me_cube_016)
ob_cube_009 = bpy.data.objects.new('Cube.009', me_cube_017)
ob_cube_010 = bpy.data.objects.new('Cube.010', me_cube_018)
ob_cube_011 = bpy.data.objects.new('Cube.011', me_cube_019)
ob_cube_012 = bpy.data.objects.new('Cube.012', me_cube_020)
ob_cube_013 = bpy.data.objects.new('Cube.013', me_cube_021)
ob_cube_014 = bpy.data.objects.new('Cube.014', me_cube_022)
ob_cube_015 = bpy.data.objects.new('Cube.015', me_cube_023)
ob_cube_016 = bpy.data.objects.new('Cube.016', me_cube_024)
ob_cube_017 = bpy.data.objects.new('Cube.017', me_cube_025)
ob_cube_018 = bpy.data.objects.new('Cube.018', me_cube_026)
ob_cube_019 = bpy.data.objects.new('Cube.019', me_cube_027)
ob_cube_020 = bpy.data.objects.new('Cube.020', me_cube_028)
ob_cube_021 = bpy.data.objects.new('Cube.021', me_cube_029)
ob_cube_022 = bpy.data.objects.new('Cube.022', me_cube_030)
ob_cube_023 = bpy.data.objects.new('Cube.023', me_cube_031)
ob_cube_024 = bpy.data.objects.new('Cube.024', me_cube_032)

# ---- transforms, parenting, visibility, modifiers, constraints
ob_cube_004.location = (0.0, 7.655, 0.0)
ob_cube_004.rotation_euler = (1.571, -4.371e-08, 1.571)
ob_cube_004.scale = (1.0, 2.565, 1.0)
ob_cube_001.location = (0.0, 7.655, 0.0)
ob_cube_001.rotation_euler = (1.571, -4.371e-08, 1.571)
ob_cube_001.scale = (1.0, 2.565, 1.0)
ob_cube_002.location = (0.0, 7.655, 0.0)
ob_cube_002.rotation_euler = (1.571, -4.371e-08, 1.571)
ob_cube_002.scale = (1.0, 2.565, 1.0)
ob_cube_003.location = (0.0, 7.655, 0.0)
ob_cube_003.rotation_euler = (1.571, -4.371e-08, 1.571)
ob_cube_003.scale = (1.0, 2.565, 1.0)
ob_cube_005.location = (0.0, 7.655, 0.0)
ob_cube_005.rotation_euler = (1.571, -4.371e-08, 1.571)
ob_cube_005.scale = (1.0, 2.565, 1.0)
ob_cube_006.location = (0.0, 7.655, 0.0)
ob_cube_006.rotation_euler = (1.571, -4.371e-08, 1.571)
ob_cube_006.scale = (1.0, 2.565, 1.0)
ob_cube_007.location = (0.0, 7.655, 0.0)
ob_cube_007.rotation_euler = (1.571, -4.371e-08, 1.571)
ob_cube_007.scale = (1.0, 2.565, 1.0)
ob_cube_008.location = (0.0, 7.655, 0.0)
ob_cube_008.rotation_euler = (1.571, -4.371e-08, 1.571)
ob_cube_008.scale = (1.0, 2.565, 1.0)
ob_cube_009.location = (0.0, 7.655, 0.0)
ob_cube_009.rotation_euler = (1.571, -4.371e-08, 1.571)
ob_cube_009.scale = (1.0, 2.565, 1.0)
ob_cube_010.location = (0.0, 7.655, 0.0)
ob_cube_010.rotation_euler = (1.571, -4.371e-08, 1.571)
ob_cube_010.scale = (1.0, 2.565, 1.0)
ob_cube_011.location = (0.0, 7.655, 0.0)
ob_cube_011.rotation_euler = (1.571, -4.371e-08, 1.571)
ob_cube_011.scale = (1.0, 2.565, 1.0)
ob_cube_012.location = (0.0, 7.655, 0.0)
ob_cube_012.rotation_euler = (1.571, -4.371e-08, 1.571)
ob_cube_012.scale = (1.0, 2.565, 1.0)
ob_cube_013.location = (0.0, 7.655, 0.0)
ob_cube_013.rotation_euler = (1.571, -4.371e-08, 1.571)
ob_cube_013.scale = (1.0, 2.565, 1.0)
ob_cube_014.location = (0.0, 7.655, 0.0)
ob_cube_014.rotation_euler = (1.571, -4.371e-08, 1.571)
ob_cube_014.scale = (1.0, 2.565, 1.0)
ob_cube_015.location = (0.0, 7.655, 0.0)
ob_cube_015.rotation_euler = (1.571, -4.371e-08, 1.571)
ob_cube_015.scale = (1.0, 2.565, 1.0)
ob_cube_016.location = (0.0, 7.655, 0.0)
ob_cube_016.rotation_euler = (1.571, -4.371e-08, 1.571)
ob_cube_016.scale = (1.0, 2.565, 1.0)
ob_cube_017.location = (0.0, 7.655, 0.0)
ob_cube_017.rotation_euler = (1.571, -4.371e-08, 1.571)
ob_cube_017.scale = (1.0, 2.565, 1.0)
ob_cube_018.location = (0.0, 7.655, 0.0)
ob_cube_018.rotation_euler = (1.571, -4.371e-08, 1.571)
ob_cube_018.scale = (1.0, 2.565, 1.0)
ob_cube_019.location = (0.0, 7.655, 0.0)
ob_cube_019.rotation_euler = (1.571, -4.371e-08, 1.571)
ob_cube_019.scale = (1.0, 2.565, 1.0)
ob_cube_020.location = (0.0, 7.655, 0.0)
ob_cube_020.rotation_euler = (1.571, -4.371e-08, 1.571)
ob_cube_020.scale = (1.0, 2.565, 1.0)
ob_cube_021.location = (0.0, 7.655, 0.0)
ob_cube_021.rotation_euler = (1.571, -4.371e-08, 1.571)
ob_cube_021.scale = (1.0, 2.565, 1.0)
ob_cube_022.location = (0.0, 7.655, 0.0)
ob_cube_022.rotation_euler = (1.571, -4.371e-08, 1.571)
ob_cube_022.scale = (1.0, 2.565, 1.0)
ob_cube_023.location = (0.0, 7.655, 0.0)
ob_cube_023.rotation_euler = (1.571, -4.371e-08, 1.571)
ob_cube_023.scale = (1.0, 2.565, 1.0)
ob_cube_024.location = (0.0, 7.655, 0.0)
ob_cube_024.rotation_euler = (1.571, -4.371e-08, 1.571)
ob_cube_024.scale = (1.0, 2.565, 1.0)

# ---- collection membership
col_collection.objects.link(ob_cube_004)
col_collection.objects.link(ob_cube_001)
col_collection.objects.link(ob_cube_002)
col_collection.objects.link(ob_cube_003)
col_collection.objects.link(ob_cube_005)
col_collection.objects.link(ob_cube_006)
col_collection.objects.link(ob_cube_007)
col_collection.objects.link(ob_cube_008)
col_collection.objects.link(ob_cube_009)
col_collection.objects.link(ob_cube_010)
col_collection.objects.link(ob_cube_011)
col_collection.objects.link(ob_cube_012)
col_collection.objects.link(ob_cube_013)
col_collection.objects.link(ob_cube_014)
col_collection.objects.link(ob_cube_015)
col_collection.objects.link(ob_cube_016)
col_collection.objects.link(ob_cube_017)
col_collection.objects.link(ob_cube_018)
col_collection.objects.link(ob_cube_019)
col_collection.objects.link(ob_cube_020)
col_collection.objects.link(ob_cube_021)
col_collection.objects.link(ob_cube_022)
col_collection.objects.link(ob_cube_023)
col_collection.objects.link(ob_cube_024)

# ---- scene / render settings (as saved in the file)
scene.frame_start = 1; scene.frame_end = 40; scene.frame_set(0)
scene.render.engine = 'BLENDER_EEVEE_NEXT'
scene.cycles.sampling_pattern = 'TABULATED_SOBOL'
bpy.context.view_layer.update()

# ---- added for rendering (the .blend has no active camera and no usable light): camera, sun
cam_auto = bpy.data.cameras.new('AutoCamera')
cam_auto.lens = 50.0
cam_auto.sensor_width = 36.0
cam_auto.clip_end = 1000.0
ob_auto_camera = bpy.data.objects.new('AutoCamera', cam_auto)
scene.collection.objects.link(ob_auto_camera)
ob_auto_camera.location = (56.3423, -39.0538, 43.8807)
ob_auto_camera.rotation_euler = (1.09748, -7.21219e-08, 0.694738)
scene.camera = ob_auto_camera
light_auto_sun = bpy.data.lights.new('AutoSun', 'SUN')
light_auto_sun.energy = 3.0
light_auto_sun.angle = 0.0523599
ob_auto_sun = bpy.data.objects.new('AutoSun', light_auto_sun)
scene.collection.objects.link(ob_auto_sun)
ob_auto_sun.rotation_euler = (0.872665, 0.174533, 0.523599)
bpy.context.view_layer.update()
